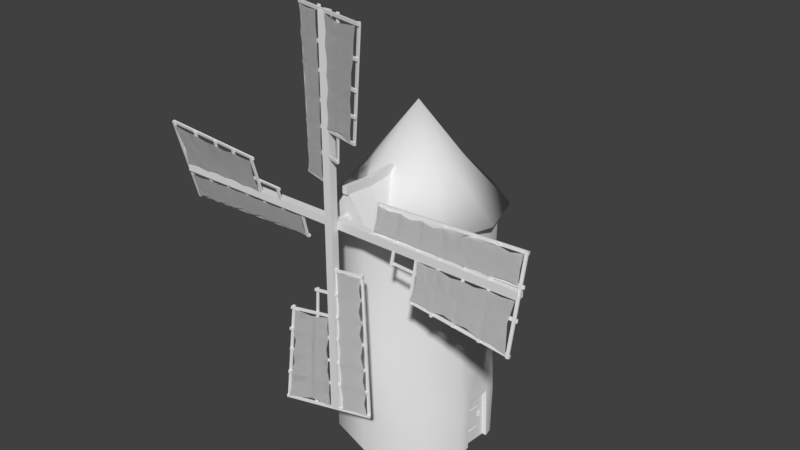 # Source: building-windmill.blend  (saved by Blender 2.79.0; exported with 4.5.12 LTS)
import bpy
from mathutils import Matrix  # noqa: F401  (used for matrix-valued properties, if any)

bpy.ops.wm.read_factory_settings(use_empty=True)
scene = bpy.context.scene
scene.name = 'Scene'

# ---- collections
col_collection_1 = bpy.data.collections.new('Collection 1'); scene.collection.children.link(col_collection_1)

# ---- world
world_world = bpy.data.worlds.new('World'); scene.world = world_world
world_world.color = (0.05088, 0.05088, 0.05088)
world_world.use_sun_shadow = False
world_world.sun_shadow_jitter_overblur = 0.0
world_world.cycles.sampling_method = 'MANUAL'

# ---- meshes
me_building_windmill = bpy.data.meshes.new('building-windmill')
me_building_windmill.from_pydata([(-9.775e-07, -1.302e-07, -3.0), (-0.06819, 9.0, -2.849), (1.763, -1.052e-07, -2.427), (1.724, 9.0, -2.378), (2.819, -3.775e-08, -0.8943), (2.795, 9.0, -0.8327), (2.859, 3.97e-08, 0.917), (1.763, 1.07e-07, 2.427), (1.665, 9.0, 2.335), (5.007e-07, 1.321e-07, 3.0), (0.07362, 9.0, 2.982), (-1.763, 1.07e-07, 2.427), (-1.748, 9.0, 2.3), (-2.853, 4.137e-08, 0.9271), (-2.833, 9.0, 0.8818), (-2.853, -3.967e-08, -0.9271), (-2.779, 9.0, -0.9044), (-1.763, -1.051e-07, -2.427), (-1.669, 9.0, -2.435), (-1.216e-06, 2.0, -3.0), (1.763, 2.0, -2.427), (2.864, 1.965, -0.8931), (2.829, 1.958, 0.9154), (1.763, 2.0, 2.427), (2.623e-07, 2.0, 3.0), (-1.763, 2.0, 2.427), (-2.853, 2.0, 0.9271), (-2.853, 2.0, -0.9271), (-1.763, 2.0, -2.427), (2.89, -2.261e-08, -0.541), (2.836, 2.003, -0.5292), (2.823, 2.22e-08, 0.4811), (2.849, 2.001, 0.5059), (2.774, 9.0, 0.9978), (2.725, -2.276e-08, -0.5385), (2.704, 1.955, -0.4515), (2.655, 2.249e-08, 0.4905), (2.668, 1.957, 0.4702), (2.575, 9.0, 1.871), (0.9837, 9.0, 3.027), (-2.575, 9.0, 1.871), (-3.183, 9.0, -9.327e-07), (0.9837, 9.0, -3.027), (2.575, 9.0, -1.871), (-0.9837, 9.0, 3.027), (-1.061e-06, 12.75, -2.015e-06), (0.9837, 9.225, 3.566), (-0.9837, 9.225, 3.566), (0.9837, 9.225, 2.745), (-0.9837, 9.225, 2.745), (-1.607e-07, 10.73, 3.603), (-6.873e-07, 10.72, 1.389), (-2.575, 9.0, -1.871), (3.183, 9.0, -2.248e-06), (-0.9837, 9.0, -3.027), (-0.09728, 10.59, 3.696), (-0.09728, 10.86, 3.692), (-0.09728, 10.59, 1.341), (-0.09728, 10.86, 1.341), (0.09728, 10.59, 3.696), (0.09728, 10.86, 3.692), (0.09728, 10.59, 1.341), (0.09728, 10.86, 1.341), (1.272, 10.61, 0.9034), (-1.317, 10.74, -0.9609), (-0.5788, 10.57, 1.595), (-1.314, 10.56, 0.9229), (1.585, 10.64, 0.07362), (0.5693, 10.57, 1.537), (1.356, 10.57, -1.032), (-0.5071, 10.54, -1.579), (0.5878, 10.6, -1.528), (-1.75, 10.62, 0.002055), (-0.09728, 10.5, 2.572), (-0.09728, 10.78, 2.562), (0.09728, 10.5, 2.572), (0.09728, 10.78, 2.562), (-4.238e-07, 10.64, 2.546), (-2.729, 4.948, 0.9306), (-2.651, 5.078, -0.8839), (1.665, 4.911, -2.197), (-1.692, 4.897, -2.288), (2.734, 4.977, -0.8002), (1.608, 4.907, 2.206), (2.602, 4.903, 0.8423), (-0.00988, 4.881, 2.794), (0.04113, 4.935, -2.875), (-1.645, 4.957, 2.359), (2.654, 1.478, 0.4662), (2.654, 1.342, 0.4641), (2.69, 1.453, -0.207), (2.689, 1.35, -0.203), (2.691, 1.467, 0.4434), (2.691, 1.354, 0.4415), (2.712, 1.44, -0.1958), (2.712, 1.361, -0.1934), (2.654, 0.5429, 0.468), (2.654, 0.4047, 0.4672), (2.689, 0.5567, -0.2052), (2.688, 0.4552, -0.2042), (2.691, 0.5324, 0.4461), (2.692, 0.4185, 0.446), (2.711, 0.544, -0.1933), (2.712, 0.4653, -0.1939), (2.699, 1.191, -0.1952), (2.703, 1.19, -0.3437), (2.718, 1.178, -0.2083), (2.723, 1.179, -0.3323), (2.695, 0.996, -0.1953), (2.699, 0.9971, -0.3438), (2.714, 1.008, -0.2083), (2.719, 1.008, -0.3324), (2.764, 1.105, -0.287), (2.762, 1.105, -0.2502), (2.766, 1.132, -0.2869), (2.764, 1.132, -0.2501), (2.718, 1.15, -0.2519), (2.719, 1.151, -0.2887), (2.716, 1.088, -0.252), (2.717, 1.088, -0.2888), (2.74, 0.9521, -0.1929), (2.745, 0.9521, -0.3458), (2.745, 1.029, -0.3776), (2.741, 0.9715, -0.2123), (2.744, 0.9715, -0.3265), (2.755, 0.9619, -0.3358), (2.755, 1.029, -0.3635), (2.751, 0.9619, -0.2022), (2.753, 0.9342, -0.269), (2.75, 1.096, -0.2023), (2.75, 1.029, -0.1746), (2.754, 1.096, -0.3359), (2.752, 1.123, -0.2691), (2.741, 1.137, -0.2695), (2.739, 1.105, -0.193), (2.738, 1.029, -0.1612), (2.743, 0.9204, -0.2693), (2.743, 1.105, -0.3459), (2.741, 1.109, -0.2695), (2.739, 1.086, -0.2123), (2.739, 1.029, -0.1887), (2.743, 0.9478, -0.2694), (2.744, 1.029, -0.3502), (2.743, 1.086, -0.3265), (2.734, 0.9617, -0.3365), (2.734, 1.028, -0.3642), (2.729, 0.9617, -0.2029), (2.732, 0.934, -0.2697), (2.728, 1.095, -0.203), (2.728, 1.029, -0.1753), (2.732, 1.095, -0.3366), (2.73, 1.123, -0.2698)], [], [(19, 86, 80, 20), (20, 80, 82, 21), (84, 82, 5, 33), (22, 84, 83, 23), (23, 83, 85, 24), (24, 85, 87, 25), (25, 87, 78, 26), (26, 78, 79, 27), (27, 79, 81, 28), (28, 81, 86, 19), (17, 28, 19, 0), (15, 27, 28, 17), (13, 26, 27, 15), (11, 25, 26, 13), (9, 24, 25, 11), (7, 23, 24, 9), (6, 22, 23, 7), (31, 32, 22, 6), (2, 20, 21, 4), (0, 19, 20, 2), (4, 21, 30, 29), (30, 21, 82), (34, 35, 37, 36), (29, 30, 35, 34), (32, 31, 36, 37), (38, 39, 44, 40, 41, 52, 54, 42, 43, 53), (47, 49, 48, 46), (46, 50, 47), (77, 51, 49), (40, 44, 65, 66), (41, 40, 66, 72), (43, 42, 71, 69), (38, 53, 67, 63), (54, 52, 64, 70), (42, 54, 70, 71), (44, 39, 68, 65), (52, 41, 72, 64), (53, 43, 69, 67), (39, 38, 63, 68), (48, 51, 77), (73, 74, 58, 57), (75, 76, 60, 59), (59, 60, 56, 55), (73, 75, 59, 55), (76, 74, 56, 60), (66, 65, 45), (64, 72, 45), (70, 64, 45), (72, 66, 45), (67, 69, 45), (71, 70, 45), (69, 71, 45), (68, 63, 45), (65, 68, 45), (63, 67, 45), (62, 58, 74, 76), (57, 61, 75, 73), (61, 62, 76, 75), (55, 56, 74, 73), (46, 48, 77, 50), (50, 77, 49, 47), (87, 85, 10, 12), (79, 78, 14, 16), (86, 81, 18, 1), (80, 86, 1, 3), (32, 84, 22), (85, 83, 8, 10), (78, 87, 12, 14), (81, 79, 16, 18), (82, 80, 3, 5), (83, 84, 33, 8), (32, 37, 35, 30), (32, 30, 82, 84), (89, 93, 92, 88), (92, 93, 95, 94), (89, 91, 95, 93), (90, 88, 92, 94), (91, 90, 94, 95), (97, 101, 100, 96), (100, 101, 103, 102), (97, 99, 103, 101), (98, 96, 100, 102), (99, 98, 102, 103), (105, 104, 106, 107), (109, 111, 110, 108), (104, 108, 110, 106), (106, 110, 111, 107), (107, 111, 109, 105), (115, 113, 112, 114), (116, 118, 113, 115), (117, 116, 115, 114), (119, 117, 114, 112), (118, 119, 112, 113), (126, 142, 124, 125), (128, 141, 123, 127), (130, 140, 139, 129), (131, 143, 142, 126), (125, 124, 141, 128), (127, 123, 140, 130), (129, 139, 138, 132), (132, 138, 143, 131), (133, 132, 131, 137), (134, 129, 132, 133), (120, 127, 130, 135), (121, 125, 128, 136), (137, 131, 126, 122), (135, 130, 129, 134), (136, 128, 127, 120), (122, 126, 125, 121), (145, 144, 124, 142), (147, 146, 123, 141), (149, 148, 139, 140), (150, 145, 142, 143), (144, 147, 141, 124), (146, 149, 140, 123), (148, 151, 138, 139), (151, 150, 143, 138), (133, 137, 150, 151), (134, 133, 151, 148), (120, 135, 149, 146), (121, 136, 147, 144), (137, 122, 145, 150), (135, 134, 148, 149), (136, 120, 146, 147), (122, 121, 144, 145)])
me_building_windmill.polygons.foreach_set('use_smooth', [1, 1, 1, 1, 1, 1, 1, 1, 1, 1, 1, 1, 1, 1, 1, 1, 1, 1, 1, 1, 1, 1, 0, 0, 0, 1, 0, 0, 0, 1, 1, 1, 1, 1, 1, 1, 1, 1, 1, 0, 0, 0, 0, 0, 0, 1, 1, 1, 1, 1, 1, 1, 1, 1, 1, 0, 0, 0, 0, 0, 0, 1, 1, 1, 1, 1, 1, 1, 1, 1, 1, 0, 1, 0, 0, 0, 0, 0, 0, 0, 0, 0, 0, 0, 0, 0, 0, 0, 0, 0, 0, 0, 0, 1, 1, 1, 1, 1, 1, 1, 1, 1, 1, 1, 1, 1, 1, 1, 1, 1, 1, 1, 1, 1, 1, 1, 1, 1, 1, 1, 1, 1, 1, 1, 1])
_k = set([(29, 30), (30, 32), (31, 32)])
me_building_windmill.attributes.new('sharp_edge', 'BOOLEAN', 'EDGE').data.foreach_set('value', [ (min(e.vertices), max(e.vertices)) in _k for e in me_building_windmill.edges])
_uv = me_building_windmill.uv_layers.new(name='UVMap')
_uv.uv.foreach_set('vector', [1.536, 0.3403, 1.536, 1.003, 1.151, 1.003, 1.151, 0.3403, 1.151, 0.3403, 1.151, 1.003, 0.7665, 1.003, 0.7665, 0.3403, 0.3819, 1.003, 0.7665, 1.003, 0.7665, 1.896, 0.3819, 1.896, 0.3819, 0.3403, 0.3819, 1.003, -0.002688, 1.003, -0.002688, 0.3403, -0.002688, 0.3403, -0.002688, 1.003, -0.3873, 1.003, -0.3873, 0.3403, -0.3873, 0.3403, -0.3873, 1.003, -0.7718, 1.003, -0.7718, 0.3403, -0.7718, 0.3403, -0.7718, 1.003, -1.156, 1.003, -1.156, 0.3403, -1.156, 0.3403, -1.156, 1.003, -1.573, 1.003, -1.575, 0.3403, 2.429, 0.3403, 2.429, 1.003, 1.92, 1.003, 1.92, 0.3403, 1.92, 0.3403, 1.92, 1.003, 1.536, 1.003, 1.536, 0.3403, 1.92, -0.06846, 1.92, 0.3403, 1.536, 0.3403, 1.536, -0.06846, 2.429, -0.06846, 2.429, 0.3403, 1.92, 0.3403, 1.92, -0.06846, -1.156, -0.06846, -1.156, 0.3403, -1.575, 0.3403, -1.575, -0.06846, -0.7718, -0.06846, -0.7718, 0.3403, -1.156, 0.3403, -1.156, -0.06846, -0.3873, -0.06846, -0.3873, 0.3403, -0.7718, 0.3403, -0.7718, -0.06846, -0.002688, -0.06846, -0.002688, 0.3403, -0.3873, 0.3403, -0.3873, -0.06846, 0.3819, -0.06846, 0.3819, 0.3403, -0.002688, 0.3403, -0.002688, -0.06846, 0.4739, -0.06846, 0.4739, 0.3403, 0.3819, 0.3403, 0.3819, -0.06846, 1.151, -0.06846, 1.151, 0.3403, 0.7665, 0.3403, 0.7665, -0.06846, 1.536, -0.06846, 1.536, 0.3403, 1.151, 0.3403, 1.151, -0.06846, 0.7665, -0.06846, 0.7665, 0.3403, 0.6744, 0.3403, 0.6744, -0.06846, 0.6744, 0.3403, 0.7665, 0.3403, 0.7665, 1.003, 0.2371, 0.8497, 0.2371, 0.1327, 0.5956, 0.1327, 0.5956, 0.8497, 0.8611, 0.6563, 0.5499, 0.6563, 0.5499, 0.6251, 0.8611, 0.6251, 0.3944, 0.6563, 0.08326, 0.6563, 0.08326, 0.6251, 0.3944, 0.6251, -0.2546, 0.1311, 0.00341, -0.05638, 0.3224, -0.05638, 0.5804, 0.1311, 0.6789, 0.4344, 0.5804, 0.7378, 0.3224, 0.9252, 0.00341, 0.9252, -0.2546, 0.7378, -0.3532, 0.4344, 0.7272, 0.9984, 0.2101, 0.9984, 0.2101, -0.187, 0.7272, -0.187, 0.5475, 0.4326, 0.3198, 0.7798, 0.09212, 0.4326, 0.4326, 0.9864, 0.1326, 0.9911, 0.479, 0.5366, 2.111, -0.2656, 2.678, -0.2631, 2.551, 0.421, 2.232, 0.4196, 1.544, -0.2681, 2.111, -0.2656, 1.984, 0.4185, 1.665, 0.4171, -0.7235, -0.2682, -0.1565, -0.2707, -0.2778, 0.4146, -0.5964, 0.416, -1.857, -0.2634, -1.29, -0.2658, -1.412, 0.4195, -1.73, 0.4209, 0.4104, -0.2731, 0.9773, -0.2706, 0.8501, 0.4135, 0.5316, 0.4121, -0.1565, -0.2707, 0.4104, -0.2731, 0.2892, 0.4122, -0.02939, 0.4135, 2.678, -0.2631, 3.245, -0.2606, 3.117, 0.4235, 2.799, 0.4221, 0.9773, -0.2706, 1.544, -0.2681, 1.417, 0.416, 1.098, 0.4146, -1.29, -0.2658, -0.7235, -0.2682, -0.8447, 0.4171, -1.163, 0.4184, -2.424, -0.2609, -1.857, -0.2634, -1.979, 0.4219, -2.297, 0.4233, 0.3893, 0.5357, 0.7368, 0.9892, 0.4369, 0.9854, 0.4417, 0.3738, 0.1893, 0.3738, 0.1893, -0.6415, 0.4417, -0.6415, -0.2428, 0.3738, 0.009584, 0.3738, 0.009584, 1.389, -0.2428, 1.389, 0.009584, 1.642, 0.009584, 1.389, 0.1893, 1.389, 0.1893, 1.642, 0.4417, 0.3738, 0.6215, 0.3738, 0.6215, 1.389, 0.4417, 1.389, 0.009584, 0.3738, 0.1893, 0.3738, 0.1893, 1.389, 0.009584, 1.389, 2.232, 0.4196, 2.551, 0.421, 2.388, 1.298, 1.098, 0.4146, 1.417, 0.416, 1.254, 1.293, 0.5316, 0.4121, 0.8501, 0.4135, 0.687, 1.291, 1.665, 0.4171, 1.984, 0.4185, 1.821, 1.296, -1.163, 0.4184, -0.8447, 0.4171, -1.0, 1.296, -0.02939, 0.4135, 0.2892, 0.4122, 0.1337, 1.291, -0.5964, 0.416, -0.2778, 0.4146, -0.4333, 1.294, -2.297, 0.4233, -1.979, 0.4219, -2.134, 1.301, 2.799, 0.4221, 3.117, 0.4235, 2.954, 1.301, -1.73, 0.4209, -1.412, 0.4195, -1.567, 1.298, 0.009585, -0.6415, 0.1893, -0.6415, 0.1893, 0.3738, 0.009584, 0.3738, 0.4417, -0.6415, 0.6215, -0.6415, 0.6215, 0.3738, 0.4417, 0.3738, -0.2428, -0.6415, 0.009585, -0.6415, 0.009584, 0.3738, -0.2428, 0.3738, 0.4417, 1.389, 0.1893, 1.389, 0.1893, 0.3738, 0.4417, 0.3738, 0.1558, 0.5353, 0.3893, 0.5357, 0.4369, 0.9854, 0.1616, 0.9818, 0.7078, 0.9822, 0.4326, 0.9864, 0.479, 0.5366, 0.7125, 0.5357, -0.7718, 1.003, -0.3873, 1.003, -0.3873, 1.896, -0.7718, 1.896, -1.573, 1.003, -1.156, 1.003, -1.156, 1.896, -1.553, 1.896, 1.536, 1.003, 1.92, 1.003, 1.92, 1.896, 1.536, 1.896, 1.151, 1.003, 1.536, 1.003, 1.536, 1.896, 1.151, 1.896, 0.4739, 0.3403, 0.3819, 1.003, 0.3819, 0.3403, -0.3873, 1.003, -0.002688, 1.003, -0.002689, 1.896, -0.3873, 1.896, -1.156, 1.003, -0.7718, 1.003, -0.7718, 1.896, -1.156, 1.896, 1.92, 1.003, 2.429, 1.003, 2.429, 1.896, 1.92, 1.896, 0.7665, 1.003, 1.151, 1.003, 1.151, 1.896, 0.7665, 1.896, -0.002688, 1.003, 0.3819, 1.003, 0.3819, 1.896, -0.002689, 1.896, 0.3944, 0.6563, 0.3944, 0.6251, 0.5499, 0.6251, 0.5499, 0.6563, 0.4739, 0.3403, 0.6744, 0.3403, 0.7665, 1.003, 0.3819, 1.003, 0.4067, 0.8102, 0.4166, 0.8133, 0.4154, 0.8392, 0.4053, 0.8415, 0.4154, 0.8392, 0.4166, 0.8133, 0.5621, 0.822, 0.5621, 0.8402, 0.412, 0.804, 0.5647, 0.8163, 0.5621, 0.822, 0.4166, 0.8133, 0.5647, 0.8462, 0.4102, 0.8482, 0.4154, 0.8392, 0.5621, 0.8402, 0.5679, 0.8197, 0.5679, 0.8433, 0.5621, 0.8402, 0.5621, 0.822, 0.4053, 0.7661, 0.4153, 0.769, 0.4156, 0.7952, 0.406, 0.7978, 0.4156, 0.7952, 0.4153, 0.769, 0.5623, 0.7778, 0.5624, 0.7959, 0.411, 0.7596, 0.5649, 0.7721, 0.5623, 0.7778, 0.4153, 0.769, 0.5652, 0.8017, 0.4108, 0.8039, 0.4156, 0.7952, 0.5624, 0.7959, 0.5682, 0.7755, 0.5682, 0.7988, 0.5624, 0.7959, 0.5623, 0.7778, 0.5743, 0.851, 0.5741, 0.8851, 0.5689, 0.882, 0.569, 0.8535, 0.5245, 0.851, 0.5297, 0.8535, 0.5299, 0.882, 0.5247, 0.8851, 0.5718, 0.8873, 0.527, 0.8873, 0.5299, 0.882, 0.5689, 0.882, 0.5689, 0.882, 0.5299, 0.882, 0.5297, 0.8535, 0.569, 0.8535, 0.569, 0.8535, 0.5297, 0.8535, 0.5272, 0.8483, 0.5715, 0.8483, 0.5419, 0.9069, 0.5358, 0.9069, 0.5358, 0.8984, 0.542, 0.8984, 0.5454, 0.9179, 0.5312, 0.9172, 0.5358, 0.9069, 0.5419, 0.9069, 0.5536, 0.8985, 0.5535, 0.9069, 0.5419, 0.9069, 0.542, 0.8984, 0.5312, 0.888, 0.5456, 0.8874, 0.542, 0.8984, 0.5358, 0.8984, 0.5245, 0.9068, 0.5245, 0.8984, 0.5358, 0.8984, 0.5358, 0.9069, 0.4452, 0.8521, 0.444, 0.8559, 0.4298, 0.8559, 0.4286, 0.8521, 0.415, 0.8616, 0.4182, 0.864, 0.4133, 0.8774, 0.4093, 0.8772, 0.4135, 0.8932, 0.4169, 0.8911, 0.4277, 0.9002, 0.4262, 0.9039, 0.4588, 0.8616, 0.4556, 0.864, 0.444, 0.8559, 0.4452, 0.8521, 0.4286, 0.8521, 0.4298, 0.8559, 0.4182, 0.864, 0.415, 0.8616, 0.4093, 0.8772, 0.4133, 0.8774, 0.4169, 0.8911, 0.4135, 0.8932, 0.4262, 0.9039, 0.4277, 0.9002, 0.4419, 0.9016, 0.4427, 0.9055, 0.4645, 0.8772, 0.4605, 0.8774, 0.4556, 0.864, 0.4588, 0.8616, 0.4685, 0.877, 0.4645, 0.8772, 0.4588, 0.8616, 0.462, 0.8592, 0.4246, 0.9076, 0.4262, 0.9039, 0.4427, 0.9055, 0.4436, 0.9094, 0.4053, 0.877, 0.4093, 0.8772, 0.4135, 0.8932, 0.4101, 0.8954, 0.4274, 0.8483, 0.4286, 0.8521, 0.415, 0.8616, 0.4118, 0.8592, 0.462, 0.8592, 0.4588, 0.8616, 0.4452, 0.8521, 0.4464, 0.8483, 0.4101, 0.8954, 0.4135, 0.8932, 0.4262, 0.9039, 0.4246, 0.9076, 0.4118, 0.8592, 0.415, 0.8616, 0.4093, 0.8772, 0.4053, 0.877, 0.4464, 0.8483, 0.4452, 0.8521, 0.4286, 0.8521, 0.4274, 0.8483, 0.4907, 0.9048, 0.4776, 0.8947, 0.4809, 0.8924, 0.4921, 0.9011, 0.4726, 0.8789, 0.4776, 0.863, 0.4809, 0.8653, 0.4766, 0.8789, 0.4907, 0.8529, 0.5073, 0.8521, 0.5063, 0.856, 0.4921, 0.8567, 0.5073, 0.9056, 0.4907, 0.9048, 0.4921, 0.9011, 0.5063, 0.9017, 0.4776, 0.8947, 0.4726, 0.8789, 0.4766, 0.8789, 0.4809, 0.8924, 0.4776, 0.863, 0.4907, 0.8529, 0.4921, 0.8567, 0.4809, 0.8653, 0.5073, 0.8521, 0.5213, 0.861, 0.5183, 0.8636, 0.5063, 0.856, 0.5213, 0.8967, 0.5073, 0.9056, 0.5063, 0.9017, 0.5183, 0.8941, 0.5244, 0.8993, 0.5083, 0.9095, 0.5073, 0.9056, 0.5213, 0.8967, 0.5083, 0.8483, 0.5244, 0.8584, 0.5213, 0.861, 0.5073, 0.8521, 0.4743, 0.8607, 0.4894, 0.8492, 0.4907, 0.8529, 0.4776, 0.863, 0.4743, 0.897, 0.4686, 0.8789, 0.4726, 0.8789, 0.4776, 0.8947, 0.5083, 0.9095, 0.4894, 0.9086, 0.4907, 0.9048, 0.5073, 0.9056, 0.4894, 0.8492, 0.5083, 0.8483, 0.5073, 0.8521, 0.4907, 0.8529, 0.4686, 0.8789, 0.4743, 0.8607, 0.4776, 0.863, 0.4726, 0.8789, 0.4894, 0.9086, 0.4743, 0.897, 0.4776, 0.8947, 0.4907, 0.9048])
me_building_windmill.use_remesh_preserve_volume = False
me_building_windmill.use_remesh_preserve_attributes = False
me_building_windmill.use_mirror_vertex_groups = False
me_building_windmill.update()
me_building_windmill_propeller = bpy.data.meshes.new('building-windmill-propeller')
me_building_windmill_propeller.from_pydata([(-0.09169, -0.09169, 0.3714), (-0.09169, 0.09169, 0.3714), (-0.09169, -0.09169, -0.01233), (-0.09169, 0.09169, -0.01233), (0.09169, -0.09169, 0.3714), (0.09169, 0.09169, 0.3714), (0.09169, -0.09169, -0.01233), (0.09169, 0.09169, -0.01233), (7.0, -0.1459, 0.3418), (7.0, 0.1459, 0.3418), (7.0, -0.1459, 0.6335), (7.0, 0.1459, 0.6335), (-7.0, -0.1459, 0.3418), (-7.0, 0.1459, 0.3418), (-7.0, -0.1459, 0.6335), (-7.0, 0.1459, 0.6335), (7.103, -1.858, 0.9935), (3.282, -1.49, 0.8983), (3.282, -1.394, 0.8727), (7.103, -1.748, 0.9641), (7.103, -1.844, 1.045), (3.282, -1.477, 0.9466), (3.282, -1.381, 0.921), (7.103, -1.734, 1.015), (7.114, -0.8005, 0.7102), (2.376, -0.5729, 0.6526), (2.376, -0.4902, 0.6305), (7.114, -0.6907, 0.6807), (7.114, -0.7868, 0.7612), (2.376, -0.56, 0.7009), (2.376, -0.4772, 0.6788), (7.114, -0.677, 0.7318), (7.112, 0.1889, 0.4451), (1.487, 0.1272, 0.4651), (1.487, 0.2133, 0.442), (7.112, 0.2987, 0.4156), (7.112, 0.2025, 0.4961), (1.487, 0.1401, 0.5133), (1.487, 0.2263, 0.4903), (7.112, 0.3124, 0.4667), (7.041, 1.161, 0.1846), (1.487, 0.9991, 0.2314), (1.487, 1.086, 0.2081), (7.041, 1.271, 0.1551), (7.041, 1.175, 0.2356), (1.487, 1.011, 0.2799), (1.487, 1.098, 0.2566), (7.041, 1.285, 0.2062), (7.041, 1.285, 0.2062), (7.103, -1.844, 1.045), (6.998, -1.844, 1.045), (6.935, 1.285, 0.2062), (7.041, 1.298, 0.2573), (7.103, -1.831, 1.096), (6.998, -1.831, 1.096), (6.935, 1.298, 0.2573), (6.07, 1.216, 0.2247), (6.056, -1.747, 1.019), (5.952, -1.738, 1.016), (5.966, 1.208, 0.2268), (6.071, 1.23, 0.2747), (6.056, -1.734, 1.069), (5.952, -1.725, 1.066), (5.966, 1.222, 0.2768), (5.193, 1.171, 0.2371), (5.091, -1.64, 0.9901), (4.992, -1.631, 0.9877), (5.093, 1.163, 0.2391), (5.193, 1.184, 0.2863), (5.091, -1.627, 1.039), (4.991, -1.618, 1.037), (5.093, 1.176, 0.2883), (4.191, 1.106, 0.2546), (4.264, -1.611, 0.9824), (4.166, -1.602, 0.98), (4.093, 1.099, 0.2564), (4.191, 1.119, 0.3032), (4.264, -1.598, 1.031), (4.166, -1.589, 1.029), (4.093, 1.112, 0.305), (3.351, 1.052, 0.2689), (3.411, -1.517, 0.9574), (3.313, -1.512, 0.9561), (3.253, 1.044, 0.2712), (3.351, 1.065, 0.3173), (3.411, -1.504, 1.006), (3.313, -1.499, 1.004), (3.253, 1.057, 0.3195), (2.502, 1.031, 0.2748), (2.487, -0.6032, 0.7125), (2.387, -0.6032, 0.7125), (2.402, 1.031, 0.2748), (2.502, 1.044, 0.323), (2.487, -0.5903, 0.7608), (2.387, -0.5903, 0.7608), (2.402, 1.044, 0.3231), (1.611, 1.1, 0.2563), (1.588, 0.1491, 0.5109), (1.488, 0.1509, 0.5105), (1.511, 1.108, 0.2541), (1.611, 1.112, 0.3047), (1.588, 0.162, 0.5592), (1.488, 0.1638, 0.5588), (1.511, 1.12, 0.3025), (6.994, -1.716, 1.095), (6.847, -0.8449, 0.8434), (6.955, -0.1443, 0.6738), (3.372, -1.356, 0.9944), (3.486, -0.7328, 0.8104), (3.382, -0.1216, 0.6637), (6.463, -0.1909, 0.672), (5.983, -0.1429, 0.6719), (5.535, -0.2262, 0.6804), (5.096, -0.1759, 0.6795), (4.665, -0.2333, 0.6815), (4.223, -0.1332, 0.6673), (3.81, -0.174, 0.6651), (3.889, -0.7478, 0.8146), (4.221, -0.7605, 0.8182), (4.696, -0.7777, 0.8231), (5.093, -0.79, 0.8268), (5.514, -0.8023, 0.8305), (5.976, -0.8154, 0.8345), (6.392, -0.8341, 0.84), (3.801, -1.345, 0.9787), (4.224, -1.426, 1.014), (4.658, -1.37, 0.9861), (5.096, -1.465, 1.025), (5.532, -1.461, 1.011), (5.994, -1.591, 1.06), (6.482, -1.611, 1.053), (6.953, 0.3134, 0.5511), (6.931, 1.216, 0.3091), (1.581, 0.2359, 0.5678), (1.581, 1.053, 0.3489), (6.908, 0.7636, 0.4305), (1.612, 0.5967, 0.4711), (6.474, 1.118, 0.3348), (6.043, 1.189, 0.3151), (5.519, 1.076, 0.3446), (5.137, 1.135, 0.3283), (4.637, 1.021, 0.3584), (4.149, 1.095, 0.3382), (3.754, 0.9936, 0.365), (3.288, 1.075, 0.3431), (2.881, 0.9798, 0.3685), (2.466, 1.054, 0.3485), (2.023, 1.008, 0.3609), (2.021, 0.27, 0.5587), (2.458, 0.2539, 0.563), (2.895, 0.2809, 0.5557), (3.329, 0.2524, 0.5635), (3.767, 0.2731, 0.5581), (4.203, 0.2428, 0.5665), (4.64, 0.2747, 0.5583), (5.076, 0.2503, 0.5653), (5.52, 0.2921, 0.5546), (5.98, 0.2736, 0.5602), (6.457, 0.3251, 0.5472), (6.431, 0.7363, 0.437), (5.961, 0.7086, 0.4437), (5.506, 0.6846, 0.4495), (5.066, 0.6644, 0.4544), (4.633, 0.6484, 0.4582), (4.199, 0.638, 0.4606), (3.762, 0.636, 0.4609), (3.327, 0.6384, 0.4601), (2.899, 0.635, 0.4609), (2.471, 0.62, 0.4649), (2.041, 0.601, 0.47), (6.994, -1.716, 1.095), (6.847, -0.8449, 0.8434), (6.955, -0.1443, 0.6738), (3.372, -1.356, 0.9944), (3.486, -0.7328, 0.8104), (3.382, -0.1216, 0.6637), (6.463, -0.1909, 0.672), (5.983, -0.1429, 0.6719), (5.535, -0.2262, 0.6804), (5.096, -0.1759, 0.6795), (4.665, -0.2333, 0.6815), (4.223, -0.1332, 0.6673), (3.81, -0.174, 0.6651), (3.889, -0.7478, 0.8146), (4.221, -0.7605, 0.8182), (4.696, -0.7777, 0.8231), (5.093, -0.79, 0.8268), (5.514, -0.8023, 0.8305), (5.976, -0.8154, 0.8345), (6.392, -0.8341, 0.84), (3.801, -1.345, 0.9787), (4.224, -1.426, 1.014), (4.658, -1.37, 0.9861), (5.096, -1.465, 1.025), (5.532, -1.461, 1.011), (5.994, -1.591, 1.06), (6.482, -1.611, 1.053), (6.953, 0.3134, 0.5511), (6.931, 1.216, 0.3091), (1.581, 0.2359, 0.5678), (1.581, 1.053, 0.3489), (6.908, 0.7636, 0.4305), (1.612, 0.5967, 0.4711), (6.474, 1.118, 0.3348), (6.043, 1.189, 0.3151), (5.519, 1.076, 0.3446), (5.137, 1.135, 0.3283), (4.637, 1.021, 0.3584), (4.149, 1.095, 0.3382), (3.754, 0.9936, 0.365), (3.288, 1.075, 0.3431), (2.881, 0.9798, 0.3685), (2.466, 1.054, 0.3485), (2.023, 1.008, 0.3609), (2.021, 0.27, 0.5587), (2.458, 0.2539, 0.563), (2.895, 0.2809, 0.5557), (3.329, 0.2524, 0.5635), (3.767, 0.2731, 0.5581), (4.203, 0.2428, 0.5665), (4.64, 0.2747, 0.5583), (5.076, 0.2503, 0.5653), (5.52, 0.2921, 0.5546), (5.98, 0.2736, 0.5602), (6.457, 0.3251, 0.5472), (6.431, 0.7363, 0.437), (5.961, 0.7086, 0.4437), (5.506, 0.6846, 0.4495), (5.066, 0.6644, 0.4544), (4.633, 0.6484, 0.4582), (4.199, 0.638, 0.4606), (3.762, 0.636, 0.4609), (3.327, 0.6384, 0.4601), (2.899, 0.635, 0.4609), (2.471, 0.62, 0.4649), (2.041, 0.601, 0.47), (-7.103, 1.858, 0.9935), (-3.282, 1.49, 0.8983), (-3.282, 1.394, 0.8727), (-7.103, 1.748, 0.9641), (-7.103, 1.844, 1.045), (-3.282, 1.477, 0.9466), (-3.282, 1.381, 0.921), (-7.103, 1.734, 1.015), (-7.114, 0.8005, 0.7102), (-2.376, 0.5729, 0.6526), (-2.376, 0.4902, 0.6305), (-7.114, 0.6907, 0.6807), (-7.114, 0.7868, 0.7612), (-2.376, 0.56, 0.7009), (-2.376, 0.4772, 0.6788), (-7.114, 0.677, 0.7318), (-7.112, -0.1889, 0.4451), (-1.487, -0.1272, 0.4651), (-1.487, -0.2133, 0.442), (-7.112, -0.2987, 0.4156), (-7.112, -0.2025, 0.4961), (-1.487, -0.1401, 0.5133), (-1.487, -0.2263, 0.4903), (-7.112, -0.3124, 0.4667), (-7.041, -1.161, 0.1846), (-1.487, -0.9991, 0.2314), (-1.487, -1.086, 0.2081), (-7.041, -1.271, 0.1551), (-7.041, -1.175, 0.2356), (-1.487, -1.011, 0.2799), (-1.487, -1.098, 0.2566), (-7.041, -1.285, 0.2062), (-7.041, -1.285, 0.2062), (-7.103, 1.844, 1.045), (-6.998, 1.844, 1.045), (-6.935, -1.285, 0.2062), (-7.041, -1.298, 0.2573), (-7.103, 1.831, 1.096), (-6.998, 1.831, 1.096), (-6.935, -1.298, 0.2573), (-6.07, -1.216, 0.2247), (-6.056, 1.747, 1.019), (-5.952, 1.738, 1.016), (-5.966, -1.208, 0.2268), (-6.071, -1.23, 0.2747), (-6.056, 1.734, 1.069), (-5.952, 1.725, 1.066), (-5.966, -1.222, 0.2768), (-5.193, -1.171, 0.2371), (-5.091, 1.64, 0.9901), (-4.992, 1.631, 0.9877), (-5.093, -1.163, 0.2391), (-5.193, -1.184, 0.2863), (-5.091, 1.627, 1.039), (-4.991, 1.618, 1.037), (-5.093, -1.176, 0.2883), (-4.191, -1.106, 0.2546), (-4.264, 1.611, 0.9824), (-4.166, 1.602, 0.98), (-4.093, -1.099, 0.2564), (-4.191, -1.119, 0.3032), (-4.264, 1.598, 1.031), (-4.166, 1.589, 1.029), (-4.093, -1.112, 0.305), (-3.351, -1.052, 0.2689), (-3.411, 1.517, 0.9574), (-3.313, 1.512, 0.9561), (-3.253, -1.044, 0.2712), (-3.351, -1.065, 0.3173), (-3.411, 1.504, 1.006), (-3.313, 1.499, 1.004), (-3.253, -1.057, 0.3195), (-2.502, -1.031, 0.2748), (-2.487, 0.6032, 0.7125), (-2.387, 0.6032, 0.7125), (-2.402, -1.031, 0.2748), (-2.502, -1.044, 0.3231), (-2.487, 0.5903, 0.7608), (-2.387, 0.5903, 0.7608), (-2.402, -1.044, 0.3231), (-1.611, -1.1, 0.2563), (-1.588, -0.1491, 0.5109), (-1.488, -0.1509, 0.5105), (-1.511, -1.108, 0.2541), (-1.611, -1.112, 0.3047), (-1.588, -0.162, 0.5592), (-1.488, -0.1638, 0.5588), (-1.511, -1.12, 0.3025), (-6.994, 1.716, 1.095), (-6.847, 0.8449, 0.8434), (-6.955, 0.1443, 0.6738), (-3.372, 1.356, 0.9944), (-3.486, 0.7328, 0.8104), (-3.382, 0.1216, 0.6637), (-6.463, 0.1909, 0.672), (-5.983, 0.1429, 0.6719), (-5.535, 0.2262, 0.6804), (-5.096, 0.1759, 0.6795), (-4.665, 0.2333, 0.6815), (-4.223, 0.1332, 0.6673), (-3.81, 0.174, 0.6651), (-3.889, 0.7478, 0.8146), (-4.221, 0.7605, 0.8182), (-4.696, 0.7777, 0.8231), (-5.093, 0.79, 0.8268), (-5.514, 0.8023, 0.8305), (-5.976, 0.8154, 0.8345), (-6.392, 0.8341, 0.84), (-3.801, 1.345, 0.9787), (-4.224, 1.426, 1.014), (-4.658, 1.37, 0.9861), (-5.096, 1.465, 1.025), (-5.532, 1.461, 1.011), (-5.994, 1.591, 1.06), (-6.482, 1.611, 1.053), (-6.953, -0.3134, 0.5511), (-6.931, -1.216, 0.3091), (-1.581, -0.2359, 0.5678), (-1.581, -1.053, 0.3489), (-6.908, -0.7636, 0.4305), (-1.612, -0.5967, 0.4711), (-6.474, -1.118, 0.3348), (-6.043, -1.189, 0.3151), (-5.519, -1.076, 0.3446), (-5.137, -1.135, 0.3283), (-4.637, -1.021, 0.3584), (-4.149, -1.095, 0.3382), (-3.754, -0.9936, 0.365), (-3.288, -1.075, 0.3431), (-2.881, -0.9798, 0.3685), (-2.466, -1.054, 0.3485), (-2.023, -1.008, 0.3609), (-2.021, -0.27, 0.5587), (-2.458, -0.2539, 0.563), (-2.895, -0.2809, 0.5557), (-3.329, -0.2524, 0.5635), (-3.767, -0.2731, 0.5581), (-4.203, -0.2428, 0.5665), (-4.64, -0.2747, 0.5583), (-5.076, -0.2503, 0.5653), (-5.52, -0.2921, 0.5546), (-5.98, -0.2736, 0.5602), (-6.457, -0.3251, 0.5472), (-6.431, -0.7363, 0.437), (-5.961, -0.7086, 0.4437), (-5.506, -0.6846, 0.4495), (-5.066, -0.6644, 0.4544), (-4.633, -0.6484, 0.4582), (-4.199, -0.638, 0.4606), (-3.762, -0.636, 0.4609), (-3.327, -0.6384, 0.4601), (-2.899, -0.635, 0.4609), (-2.471, -0.62, 0.4649), (-2.041, -0.601, 0.47), (-6.994, 1.716, 1.095), (-6.847, 0.8449, 0.8434), (-6.955, 0.1443, 0.6738), (-3.372, 1.356, 0.9944), (-3.486, 0.7328, 0.8104), (-3.382, 0.1216, 0.6637), (-6.463, 0.1909, 0.672), (-5.983, 0.1429, 0.6719), (-5.535, 0.2262, 0.6804), (-5.096, 0.1759, 0.6795), (-4.665, 0.2333, 0.6815), (-4.223, 0.1332, 0.6673), (-3.81, 0.174, 0.6651), (-3.889, 0.7478, 0.8146), (-4.221, 0.7605, 0.8182), (-4.696, 0.7777, 0.8231), (-5.093, 0.79, 0.8268), (-5.514, 0.8023, 0.8305), (-5.976, 0.8154, 0.8345), (-6.392, 0.8341, 0.84), (-3.801, 1.345, 0.9787), (-4.224, 1.426, 1.014), (-4.658, 1.37, 0.9861), (-5.096, 1.465, 1.025), (-5.532, 1.461, 1.011), (-5.994, 1.591, 1.06), (-6.482, 1.611, 1.053), (-6.953, -0.3134, 0.5511), (-6.931, -1.216, 0.3091), (-1.581, -0.2359, 0.5678), (-1.581, -1.053, 0.3489), (-6.908, -0.7636, 0.4305), (-1.612, -0.5967, 0.4711), (-6.474, -1.118, 0.3348), (-6.043, -1.189, 0.3151), (-5.519, -1.076, 0.3446), (-5.137, -1.135, 0.3283), (-4.637, -1.021, 0.3584), (-4.149, -1.095, 0.3382), (-3.754, -0.9936, 0.365), (-3.288, -1.075, 0.3431), (-2.881, -0.9798, 0.3685), (-2.466, -1.054, 0.3485), (-2.023, -1.008, 0.3609), (-2.021, -0.27, 0.5587), (-2.458, -0.2539, 0.563), (-2.895, -0.2809, 0.5557), (-3.329, -0.2524, 0.5635), (-3.767, -0.2731, 0.5581), (-4.203, -0.2428, 0.5665), (-4.64, -0.2747, 0.5583), (-5.076, -0.2503, 0.5653), (-5.52, -0.2921, 0.5546), (-5.98, -0.2736, 0.5602), (-6.457, -0.3251, 0.5472), (-6.431, -0.7363, 0.437), (-5.961, -0.7086, 0.4437), (-5.506, -0.6846, 0.4495), (-5.066, -0.6644, 0.4544), (-4.633, -0.6484, 0.4582), (-4.199, -0.638, 0.4606), (-3.762, -0.636, 0.4609), (-3.327, -0.6384, 0.4601), (-2.899, -0.635, 0.4609), (-2.471, -0.62, 0.4649), (-2.041, -0.601, 0.47)], [], [(0, 1, 3, 2), (6, 7, 5, 4), (2, 6, 4, 0), (7, 3, 1, 5), (11, 10, 8, 9), (15, 13, 12, 14), (11, 15, 14, 10), (8, 12, 13, 9), (9, 13, 15, 11), (10, 14, 12, 8), (18, 19, 16, 17), (22, 21, 20, 23), (16, 20, 21, 17), (17, 21, 22, 18), (18, 22, 23, 19), (19, 23, 20, 16), (26, 27, 24, 25), (30, 29, 28, 31), (24, 28, 29, 25), (25, 29, 30, 26), (26, 30, 31, 27), (27, 31, 28, 24), (34, 35, 32, 33), (38, 37, 36, 39), (32, 36, 37, 33), (33, 37, 38, 34), (34, 38, 39, 35), (35, 39, 36, 32), (42, 43, 40, 41), (46, 45, 44, 47), (40, 44, 45, 41), (41, 45, 46, 42), (42, 46, 47, 43), (43, 47, 44, 40), (50, 51, 48, 49), (54, 53, 52, 55), (48, 52, 53, 49), (49, 53, 54, 50), (50, 54, 55, 51), (51, 55, 52, 48), (58, 59, 56, 57), (62, 61, 60, 63), (56, 60, 61, 57), (57, 61, 62, 58), (58, 62, 63, 59), (59, 63, 60, 56), (66, 67, 64, 65), (70, 69, 68, 71), (64, 68, 69, 65), (65, 69, 70, 66), (66, 70, 71, 67), (67, 71, 68, 64), (74, 75, 72, 73), (78, 77, 76, 79), (72, 76, 77, 73), (73, 77, 78, 74), (74, 78, 79, 75), (75, 79, 76, 72), (82, 83, 80, 81), (86, 85, 84, 87), (80, 84, 85, 81), (81, 85, 86, 82), (82, 86, 87, 83), (83, 87, 84, 80), (90, 91, 88, 89), (94, 93, 92, 95), (88, 92, 93, 89), (89, 93, 94, 90), (90, 94, 95, 91), (91, 95, 92, 88), (98, 99, 96, 97), (102, 101, 100, 103), (96, 100, 101, 97), (97, 101, 102, 98), (98, 102, 103, 99), (99, 103, 100, 96), (117, 116, 109, 108), (124, 117, 108, 107), (104, 105, 123, 130), (130, 123, 122, 129), (129, 122, 121, 128), (128, 121, 120, 127), (127, 120, 119, 126), (126, 119, 118, 125), (125, 118, 117, 124), (105, 106, 110, 123), (123, 110, 111, 122), (122, 111, 112, 121), (121, 112, 113, 120), (120, 113, 114, 119), (119, 114, 115, 118), (118, 115, 116, 117), (169, 147, 134, 136), (148, 169, 136, 133), (131, 135, 159, 158), (158, 159, 160, 157), (157, 160, 161, 156), (156, 161, 162, 155), (155, 162, 163, 154), (154, 163, 164, 153), (153, 164, 165, 152), (152, 165, 166, 151), (151, 166, 167, 150), (150, 167, 168, 149), (149, 168, 169, 148), (135, 132, 137, 159), (159, 137, 138, 160), (160, 138, 139, 161), (161, 139, 140, 162), (162, 140, 141, 163), (163, 141, 142, 164), (164, 142, 143, 165), (165, 143, 144, 166), (166, 144, 145, 167), (167, 145, 146, 168), (168, 146, 147, 169), (183, 174, 175, 182), (190, 173, 174, 183), (170, 196, 189, 171), (196, 195, 188, 189), (195, 194, 187, 188), (194, 193, 186, 187), (193, 192, 185, 186), (192, 191, 184, 185), (191, 190, 183, 184), (171, 189, 176, 172), (189, 188, 177, 176), (188, 187, 178, 177), (187, 186, 179, 178), (186, 185, 180, 179), (185, 184, 181, 180), (184, 183, 182, 181), (235, 202, 200, 213), (214, 199, 202, 235), (197, 224, 225, 201), (224, 223, 226, 225), (223, 222, 227, 226), (222, 221, 228, 227), (221, 220, 229, 228), (220, 219, 230, 229), (219, 218, 231, 230), (218, 217, 232, 231), (217, 216, 233, 232), (216, 215, 234, 233), (215, 214, 235, 234), (201, 225, 203, 198), (225, 226, 204, 203), (226, 227, 205, 204), (227, 228, 206, 205), (228, 229, 207, 206), (229, 230, 208, 207), (230, 231, 209, 208), (231, 232, 210, 209), (232, 233, 211, 210), (233, 234, 212, 211), (234, 235, 213, 212), (238, 239, 236, 237), (242, 241, 240, 243), (236, 240, 241, 237), (237, 241, 242, 238), (238, 242, 243, 239), (239, 243, 240, 236), (246, 247, 244, 245), (250, 249, 248, 251), (244, 248, 249, 245), (245, 249, 250, 246), (246, 250, 251, 247), (247, 251, 248, 244), (254, 255, 252, 253), (258, 257, 256, 259), (252, 256, 257, 253), (253, 257, 258, 254), (254, 258, 259, 255), (255, 259, 256, 252), (262, 263, 260, 261), (266, 265, 264, 267), (260, 264, 265, 261), (261, 265, 266, 262), (262, 266, 267, 263), (263, 267, 264, 260), (270, 271, 268, 269), (274, 273, 272, 275), (268, 272, 273, 269), (269, 273, 274, 270), (270, 274, 275, 271), (271, 275, 272, 268), (278, 279, 276, 277), (282, 281, 280, 283), (276, 280, 281, 277), (277, 281, 282, 278), (278, 282, 283, 279), (279, 283, 280, 276), (286, 287, 284, 285), (290, 289, 288, 291), (284, 288, 289, 285), (285, 289, 290, 286), (286, 290, 291, 287), (287, 291, 288, 284), (294, 295, 292, 293), (298, 297, 296, 299), (292, 296, 297, 293), (293, 297, 298, 294), (294, 298, 299, 295), (295, 299, 296, 292), (302, 303, 300, 301), (306, 305, 304, 307), (300, 304, 305, 301), (301, 305, 306, 302), (302, 306, 307, 303), (303, 307, 304, 300), (310, 311, 308, 309), (314, 313, 312, 315), (308, 312, 313, 309), (309, 313, 314, 310), (310, 314, 315, 311), (311, 315, 312, 308), (318, 319, 316, 317), (322, 321, 320, 323), (316, 320, 321, 317), (317, 321, 322, 318), (318, 322, 323, 319), (319, 323, 320, 316), (337, 336, 329, 328), (344, 337, 328, 327), (324, 325, 343, 350), (350, 343, 342, 349), (349, 342, 341, 348), (348, 341, 340, 347), (347, 340, 339, 346), (346, 339, 338, 345), (345, 338, 337, 344), (325, 326, 330, 343), (343, 330, 331, 342), (342, 331, 332, 341), (341, 332, 333, 340), (340, 333, 334, 339), (339, 334, 335, 338), (338, 335, 336, 337), (389, 367, 354, 356), (368, 389, 356, 353), (351, 355, 379, 378), (378, 379, 380, 377), (377, 380, 381, 376), (376, 381, 382, 375), (375, 382, 383, 374), (374, 383, 384, 373), (373, 384, 385, 372), (372, 385, 386, 371), (371, 386, 387, 370), (370, 387, 388, 369), (369, 388, 389, 368), (355, 352, 357, 379), (379, 357, 358, 380), (380, 358, 359, 381), (381, 359, 360, 382), (382, 360, 361, 383), (383, 361, 362, 384), (384, 362, 363, 385), (385, 363, 364, 386), (386, 364, 365, 387), (387, 365, 366, 388), (388, 366, 367, 389), (403, 394, 395, 402), (410, 393, 394, 403), (390, 416, 409, 391), (416, 415, 408, 409), (415, 414, 407, 408), (414, 413, 406, 407), (413, 412, 405, 406), (412, 411, 404, 405), (411, 410, 403, 404), (391, 409, 396, 392), (409, 408, 397, 396), (408, 407, 398, 397), (407, 406, 399, 398), (406, 405, 400, 399), (405, 404, 401, 400), (404, 403, 402, 401), (455, 422, 420, 433), (434, 419, 422, 455), (417, 444, 445, 421), (444, 443, 446, 445), (443, 442, 447, 446), (442, 441, 448, 447), (441, 440, 449, 448), (440, 439, 450, 449), (439, 438, 451, 450), (438, 437, 452, 451), (437, 436, 453, 452), (436, 435, 454, 453), (435, 434, 455, 454), (421, 445, 423, 418), (445, 446, 424, 423), (446, 447, 425, 424), (447, 448, 426, 425), (448, 449, 427, 426), (449, 450, 428, 427), (450, 451, 429, 428), (451, 452, 430, 429), (452, 453, 431, 430), (453, 454, 432, 431), (454, 455, 433, 432)])
_uv = me_building_windmill_propeller.uv_layers.new(name='UVMap')
_uv.uv.foreach_set('vector', [0.4454, 0.6953, 0.1954, 0.6953, 0.1954, 0.3047, 0.4454, 0.3047, -0.3045, 0.3047, -0.05456, 0.3047, -0.05456, 0.6953, -0.3045, 0.6953, 0.4454, 0.3047, 0.6953, 0.3047, 0.6953, 0.6953, 0.4454, 0.6953, -0.05456, 0.3047, 0.1954, 0.3047, 0.1954, 0.6953, -0.05456, 0.6953, 1.058, 2.244, 0.9636, 2.244, 0.9636, 2.15, 1.058, 2.15, 1.058, 2.244, 1.058, 2.338, 0.9636, 2.338, 0.9636, 2.244, 0.7753, -2.172, 0.7753, 2.338, 0.6813, 2.338, 0.6813, -2.172, 0.9633, -2.172, 0.9633, 2.338, 0.8693, 2.338, 0.8693, -2.172, 0.8693, -2.172, 0.8693, 2.338, 0.7753, 2.338, 0.7753, -2.172, 0.6813, -2.172, 0.6813, 2.338, 0.5873, 2.338, 0.5873, -2.172, 0.598, 0.7301, 0.598, -0.3073, 0.57, -0.3073, 0.57, 0.7301, 0.598, 0.7301, 0.57, 0.7301, 0.57, -0.3073, 0.598, -0.3073, 0.4473, 0.8142, 0.4333, 0.8142, 0.4333, 1.852, 0.4473, 1.852, 0.57, 0.5838, 0.57, 0.5698, 0.598, 0.5698, 0.598, 0.5838, 0.4473, 0.7301, 0.4333, 0.7301, 0.4333, -0.3073, 0.4473, -0.3073, 0.598, 0.5838, 0.598, 0.5698, 0.57, 0.5698, 0.57, 0.5838, 0.2896, 0.4217, 0.2896, -0.868, 0.2616, -0.868, 0.2616, 0.4217, 0.2896, 0.4217, 0.2616, 0.4217, 0.2616, -0.868, 0.2896, -0.868, 0.4473, 0.8142, 0.4333, 0.8142, 0.4333, 2.104, 0.4473, 2.104, 0.2616, 0.5838, 0.2616, 0.5698, 0.2896, 0.5698, 0.2896, 0.5838, 0.4473, 0.4217, 0.4333, 0.4217, 0.4333, -0.868, 0.4473, -0.868, 0.2896, 0.5838, 0.2896, 0.5698, 0.2616, 0.5698, 0.2616, 0.5838, 0.542, 0.674, 0.542, -0.868, 0.5139, -0.868, 0.5139, 0.674, 0.542, 0.674, 0.5139, 0.674, 0.5139, -0.868, 0.542, -0.868, 0.4473, 0.8142, 0.4333, 0.8142, 0.4333, 2.356, 0.4473, 2.356, 0.5139, 0.5838, 0.5139, 0.5698, 0.542, 0.5698, 0.542, 0.5838, 0.4473, 0.674, 0.4333, 0.674, 0.4333, -0.868, 0.4473, -0.868, 0.542, 0.5838, 0.542, 0.5698, 0.5139, 0.5698, 0.5139, 0.5838, 0.2336, 0.674, 0.2336, -0.868, 0.2055, -0.868, 0.2055, 0.674, 0.2336, 0.674, 0.2055, 0.674, 0.2055, -0.868, 0.2336, -0.868, 0.4473, 0.8142, 0.4333, 0.8142, 0.4333, 2.356, 0.4473, 2.356, 0.2055, 0.5838, 0.2055, 0.5698, 0.2336, 0.5698, 0.2336, 0.5838, 0.4473, 0.674, 0.4333, 0.674, 0.4333, -0.868, 0.4473, -0.868, 0.2336, 0.5838, 0.2336, 0.5698, 0.2055, 0.5698, 0.2055, 0.5838, 1.033, 0.8562, 1.033, 0.0712, 1.005, 0.0712, 1.005, 0.8562, 1.033, 0.8562, 1.005, 0.8562, 1.005, 0.0712, 1.033, 0.0712, -0.152, 0.1703, -0.166, 0.1703, -0.166, 0.9553, -0.152, 0.9553, 0.4333, 0.8142, 0.4193, 0.8142, 0.4193, 0.8422, 0.4333, 0.8422, 0.7602, 0.8562, 0.7462, 0.8562, 0.7462, 0.0712, 0.7602, 0.0712, 0.4333, 0.8422, 0.4193, 0.8422, 0.4193, 0.8142, 0.4333, 0.8142, 0.7242, 0.8562, 0.7242, 0.0712, 0.6962, 0.0712, 0.6962, 0.8562, 0.7242, 0.8562, 0.6962, 0.8562, 0.6962, 0.0712, 0.7242, 0.0712, -0.152, 0.1703, -0.166, 0.1703, -0.166, 0.9553, -0.152, 0.9553, 0.4333, 0.5058, 0.4193, 0.5058, 0.4193, 0.5338, 0.4333, 0.5338, 0.7602, 0.8562, 0.7462, 0.8562, 0.7462, 0.0712, 0.7602, 0.0712, 0.4333, 0.5338, 0.4193, 0.5338, 0.4193, 0.5058, 0.4333, 0.5058, 0.9765, 0.8562, 0.9765, 0.0712, 0.9485, 0.0712, 0.9485, 0.8562, 0.9765, 0.8562, 0.9485, 0.8562, 0.9485, 0.0712, 0.9765, 0.0712, -0.152, 0.1703, -0.166, 0.1703, -0.166, 0.9553, -0.152, 0.9553, 0.4333, 0.7581, 0.4193, 0.7581, 0.4193, 0.7861, 0.4333, 0.7861, 0.7602, 0.8562, 0.7462, 0.8562, 0.7462, 0.0712, 0.7602, 0.0712, 0.4333, 0.7861, 0.4193, 0.7861, 0.4193, 0.7581, 0.4333, 0.7581, 0.6681, 0.8562, 0.6681, 0.0712, 0.6401, 0.0712, 0.6401, 0.8562, 0.6681, 0.8562, 0.6401, 0.8562, 0.6401, 0.0712, 0.6681, 0.0712, -0.152, 0.1703, -0.166, 0.1703, -0.166, 0.9553, -0.152, 0.9553, 0.4333, 0.4497, 0.4193, 0.4497, 0.4193, 0.4777, 0.4333, 0.4777, 0.7602, 0.8562, 0.7462, 0.8562, 0.7462, 0.0712, 0.7602, 0.0712, 0.4333, 0.4777, 0.4193, 0.4777, 0.4193, 0.4497, 0.4333, 0.4497, 0.9204, 0.8562, 0.9204, 0.0712, 0.8924, 0.0712, 0.8924, 0.8562, 0.9204, 0.8562, 0.8924, 0.8562, 0.8924, 0.0712, 0.9204, 0.0712, -0.152, 0.1703, -0.166, 0.1703, -0.166, 0.9553, -0.152, 0.9553, 0.4333, 0.702, 0.4193, 0.702, 0.4193, 0.7301, 0.4333, 0.7301, 0.7602, 0.8562, 0.7462, 0.8562, 0.7462, 0.0712, 0.7602, 0.0712, 0.4333, 0.7301, 0.4193, 0.7301, 0.4193, 0.702, 0.4333, 0.702, 0.612, 1.165, 0.612, 0.6319, 0.584, 0.6319, 0.584, 1.165, 0.612, 1.165, 0.584, 1.165, 0.584, 0.6319, 0.612, 0.6319, -0.02579, 0.2964, -0.0398, 0.2964, -0.0398, 0.8291, -0.02579, 0.8291, 0.4333, 0.3936, 0.4193, 0.3936, 0.4193, 0.4217, 0.4333, 0.4217, 0.7602, 1.165, 0.7462, 1.165, 0.7462, 0.6319, 0.7602, 0.6319, 0.4333, 0.4217, 0.4193, 0.4217, 0.4193, 0.3936, 0.4333, 0.3936, 0.8644, 0.9123, 0.8644, 0.6319, 0.8363, 0.6319, 0.8363, 0.9123, 0.8644, 0.9123, 0.8363, 0.9123, 0.8363, 0.6319, 0.8644, 0.6319, 0.1004, 0.4226, 0.08636, 0.4226, 0.08636, 0.703, 0.1004, 0.703, 0.4333, 0.6459, 0.4193, 0.6459, 0.4193, 0.674, 0.4333, 0.674, 0.7602, 0.9123, 0.7462, 0.9123, 0.7462, 0.6319, 0.7602, 0.6319, 0.4333, 0.674, 0.4193, 0.674, 0.4193, 0.6459, 0.4333, 0.6459, 0.7572, 0.335, 0.756, 0.1664, 0.861, 0.1664, 0.8623, 0.335, 0.7582, 0.4964, 0.7572, 0.335, 0.8623, 0.335, 0.8634, 0.4964, 0.02193, 0.4964, 0.02158, 0.335, 0.1266, 0.335, 0.1271, 0.4964, 0.1271, 0.4964, 0.1266, 0.335, 0.2329, 0.335, 0.2329, 0.4964, 0.2329, 0.4964, 0.2329, 0.335, 0.3368, 0.335, 0.3375, 0.4964, 0.3375, 0.4964, 0.3368, 0.335, 0.441, 0.335, 0.4409, 0.4964, 0.4409, 0.4964, 0.441, 0.335, 0.547, 0.335, 0.5479, 0.4964, 0.5479, 0.4964, 0.547, 0.335, 0.6545, 0.335, 0.6546, 0.4964, 0.6546, 0.4964, 0.6545, 0.335, 0.7572, 0.335, 0.7582, 0.4964, 0.02158, 0.335, 0.02137, 0.1664, 0.1263, 0.1664, 0.1266, 0.335, 0.1266, 0.335, 0.1263, 0.1664, 0.2329, 0.1664, 0.2329, 0.335, 0.2329, 0.335, 0.2329, 0.1664, 0.3362, 0.1664, 0.3368, 0.335, 0.3368, 0.335, 0.3362, 0.1664, 0.4409, 0.1664, 0.441, 0.335, 0.441, 0.335, 0.4409, 0.1664, 0.5461, 0.1664, 0.547, 0.335, 0.547, 0.335, 0.5461, 0.1664, 0.6546, 0.1664, 0.6545, 0.335, 0.6545, 0.335, 0.6546, 0.1664, 0.756, 0.1664, 0.7572, 0.335, 0.7872, 0.588, 0.7872, 0.5068, 0.8729, 0.5068, 0.8729, 0.588, 0.7872, 0.6692, 0.7872, 0.588, 0.8729, 0.588, 0.8729, 0.6692, -0.1554, 0.6692, -0.1554, 0.588, -0.06971, 0.588, -0.06971, 0.6692, -0.06971, 0.6692, -0.06971, 0.588, 0.01598, 0.588, 0.01598, 0.6692, 0.01598, 0.6692, 0.01598, 0.588, 0.1017, 0.588, 0.1017, 0.6692, 0.1017, 0.6692, 0.1017, 0.588, 0.1874, 0.588, 0.1874, 0.6692, 0.1874, 0.6692, 0.1874, 0.588, 0.2731, 0.588, 0.2731, 0.6692, 0.2731, 0.6692, 0.2731, 0.588, 0.3587, 0.588, 0.3587, 0.6692, 0.3587, 0.6692, 0.3587, 0.588, 0.4444, 0.588, 0.4444, 0.6692, 0.4444, 0.6692, 0.4444, 0.588, 0.5301, 0.588, 0.5301, 0.6692, 0.5301, 0.6692, 0.5301, 0.588, 0.6158, 0.588, 0.6158, 0.6692, 0.6158, 0.6692, 0.6158, 0.588, 0.7015, 0.588, 0.7015, 0.6692, 0.7015, 0.6692, 0.7015, 0.588, 0.7872, 0.588, 0.7872, 0.6692, -0.1554, 0.588, -0.1554, 0.5068, -0.06971, 0.5068, -0.06971, 0.588, -0.06971, 0.588, -0.06971, 0.5068, 0.01598, 0.5068, 0.01598, 0.588, 0.01598, 0.588, 0.01598, 0.5068, 0.1017, 0.5068, 0.1017, 0.588, 0.1017, 0.588, 0.1017, 0.5068, 0.1874, 0.5068, 0.1874, 0.588, 0.1874, 0.588, 0.1874, 0.5068, 0.2731, 0.5068, 0.2731, 0.588, 0.2731, 0.588, 0.2731, 0.5068, 0.3587, 0.5068, 0.3587, 0.588, 0.3587, 0.588, 0.3587, 0.5068, 0.4444, 0.5068, 0.4444, 0.588, 0.4444, 0.588, 0.4444, 0.5068, 0.5301, 0.5068, 0.5301, 0.588, 0.5301, 0.588, 0.5301, 0.5068, 0.6158, 0.5068, 0.6158, 0.588, 0.6158, 0.588, 0.6158, 0.5068, 0.7015, 0.5068, 0.7015, 0.588, 0.7015, 0.588, 0.7015, 0.5068, 0.7872, 0.5068, 0.7872, 0.588, 0.7572, 0.335, 0.8623, 0.335, 0.861, 0.1664, 0.756, 0.1664, 0.7582, 0.4964, 0.8634, 0.4964, 0.8623, 0.335, 0.7572, 0.335, 0.02193, 0.4964, 0.1271, 0.4964, 0.1266, 0.335, 0.02158, 0.335, 0.1271, 0.4964, 0.2329, 0.4964, 0.2329, 0.335, 0.1266, 0.335, 0.2329, 0.4964, 0.3375, 0.4964, 0.3368, 0.335, 0.2329, 0.335, 0.3375, 0.4964, 0.4409, 0.4964, 0.441, 0.335, 0.3368, 0.335, 0.4409, 0.4964, 0.5479, 0.4964, 0.547, 0.335, 0.441, 0.335, 0.5479, 0.4964, 0.6546, 0.4964, 0.6545, 0.335, 0.547, 0.335, 0.6546, 0.4964, 0.7582, 0.4964, 0.7572, 0.335, 0.6545, 0.335, 0.02158, 0.335, 0.1266, 0.335, 0.1263, 0.1664, 0.02137, 0.1664, 0.1266, 0.335, 0.2329, 0.335, 0.2329, 0.1664, 0.1263, 0.1664, 0.2329, 0.335, 0.3368, 0.335, 0.3362, 0.1664, 0.2329, 0.1664, 0.3368, 0.335, 0.441, 0.335, 0.4409, 0.1664, 0.3362, 0.1664, 0.441, 0.335, 0.547, 0.335, 0.5461, 0.1664, 0.4409, 0.1664, 0.547, 0.335, 0.6545, 0.335, 0.6546, 0.1664, 0.5461, 0.1664, 0.6545, 0.335, 0.7572, 0.335, 0.756, 0.1664, 0.6546, 0.1664, 0.7872, 0.588, 0.8729, 0.588, 0.8729, 0.5068, 0.7872, 0.5068, 0.7872, 0.6692, 0.8729, 0.6692, 0.8729, 0.588, 0.7872, 0.588, -0.1554, 0.6692, -0.06971, 0.6692, -0.06971, 0.588, -0.1554, 0.588, -0.06971, 0.6692, 0.01598, 0.6692, 0.01598, 0.588, -0.06971, 0.588, 0.01598, 0.6692, 0.1017, 0.6692, 0.1017, 0.588, 0.01598, 0.588, 0.1017, 0.6692, 0.1874, 0.6692, 0.1874, 0.588, 0.1017, 0.588, 0.1874, 0.6692, 0.2731, 0.6692, 0.2731, 0.588, 0.1874, 0.588, 0.2731, 0.6692, 0.3587, 0.6692, 0.3587, 0.588, 0.2731, 0.588, 0.3587, 0.6692, 0.4444, 0.6692, 0.4444, 0.588, 0.3587, 0.588, 0.4444, 0.6692, 0.5301, 0.6692, 0.5301, 0.588, 0.4444, 0.588, 0.5301, 0.6692, 0.6158, 0.6692, 0.6158, 0.588, 0.5301, 0.588, 0.6158, 0.6692, 0.7015, 0.6692, 0.7015, 0.588, 0.6158, 0.588, 0.7015, 0.6692, 0.7872, 0.6692, 0.7872, 0.588, 0.7015, 0.588, -0.1554, 0.588, -0.06971, 0.588, -0.06971, 0.5068, -0.1554, 0.5068, -0.06971, 0.588, 0.01598, 0.588, 0.01598, 0.5068, -0.06971, 0.5068, 0.01598, 0.588, 0.1017, 0.588, 0.1017, 0.5068, 0.01598, 0.5068, 0.1017, 0.588, 0.1874, 0.588, 0.1874, 0.5068, 0.1017, 0.5068, 0.1874, 0.588, 0.2731, 0.588, 0.2731, 0.5068, 0.1874, 0.5068, 0.2731, 0.588, 0.3587, 0.588, 0.3587, 0.5068, 0.2731, 0.5068, 0.3587, 0.588, 0.4444, 0.588, 0.4444, 0.5068, 0.3587, 0.5068, 0.4444, 0.588, 0.5301, 0.588, 0.5301, 0.5068, 0.4444, 0.5068, 0.5301, 0.588, 0.6158, 0.588, 0.6158, 0.5068, 0.5301, 0.5068, 0.6158, 0.588, 0.7015, 0.588, 0.7015, 0.5068, 0.6158, 0.5068, 0.7015, 0.588, 0.7872, 0.588, 0.7872, 0.5068, 0.7015, 0.5068, 0.598, 0.7301, 0.598, -0.3073, 0.57, -0.3073, 0.57, 0.7301, 0.598, 0.7301, 0.57, 0.7301, 0.57, -0.3073, 0.598, -0.3073, 0.4473, 0.8142, 0.4333, 0.8142, 0.4333, 1.852, 0.4473, 1.852, 0.57, 0.5838, 0.57, 0.5698, 0.598, 0.5698, 0.598, 0.5838, 0.4473, 0.7301, 0.4333, 0.7301, 0.4333, -0.3073, 0.4473, -0.3073, 0.598, 0.5838, 0.598, 0.5698, 0.57, 0.5698, 0.57, 0.5838, 0.2896, 0.4217, 0.2896, -0.868, 0.2616, -0.868, 0.2616, 0.4217, 0.2896, 0.4217, 0.2616, 0.4217, 0.2616, -0.868, 0.2896, -0.868, 0.4473, 0.8142, 0.4333, 0.8142, 0.4333, 2.104, 0.4473, 2.104, 0.2616, 0.5838, 0.2616, 0.5698, 0.2896, 0.5698, 0.2896, 0.5838, 0.4473, 0.4217, 0.4333, 0.4217, 0.4333, -0.868, 0.4473, -0.868, 0.2896, 0.5838, 0.2896, 0.5698, 0.2616, 0.5698, 0.2616, 0.5838, 0.542, 0.674, 0.542, -0.868, 0.5139, -0.868, 0.5139, 0.674, 0.542, 0.674, 0.5139, 0.674, 0.5139, -0.868, 0.542, -0.868, 0.4473, 0.8142, 0.4333, 0.8142, 0.4333, 2.356, 0.4473, 2.356, 0.5139, 0.5838, 0.5139, 0.5698, 0.542, 0.5698, 0.542, 0.5838, 0.4473, 0.674, 0.4333, 0.674, 0.4333, -0.868, 0.4473, -0.868, 0.542, 0.5838, 0.542, 0.5698, 0.5139, 0.5698, 0.5139, 0.5838, 0.2336, 0.674, 0.2336, -0.868, 0.2055, -0.868, 0.2055, 0.674, 0.2336, 0.674, 0.2055, 0.674, 0.2055, -0.868, 0.2336, -0.868, 0.4473, 0.8142, 0.4333, 0.8142, 0.4333, 2.356, 0.4473, 2.356, 0.2055, 0.5838, 0.2055, 0.5698, 0.2336, 0.5698, 0.2336, 0.5838, 0.4473, 0.674, 0.4333, 0.674, 0.4333, -0.868, 0.4473, -0.868, 0.2336, 0.5838, 0.2336, 0.5698, 0.2055, 0.5698, 0.2055, 0.5838, 1.033, 0.8562, 1.033, 0.0712, 1.005, 0.0712, 1.005, 0.8562, 1.033, 0.8562, 1.005, 0.8562, 1.005, 0.0712, 1.033, 0.0712, -0.152, 0.1703, -0.166, 0.1703, -0.166, 0.9553, -0.152, 0.9553, 0.4333, 0.8142, 0.4193, 0.8142, 0.4193, 0.8422, 0.4333, 0.8422, 0.7602, 0.8562, 0.7462, 0.8562, 0.7462, 0.0712, 0.7602, 0.0712, 0.4333, 0.8422, 0.4193, 0.8422, 0.4193, 0.8142, 0.4333, 0.8142, 0.7242, 0.8562, 0.7242, 0.0712, 0.6962, 0.0712, 0.6962, 0.8562, 0.7242, 0.8562, 0.6962, 0.8562, 0.6962, 0.0712, 0.7242, 0.0712, -0.152, 0.1703, -0.166, 0.1703, -0.166, 0.9553, -0.152, 0.9553, 0.4333, 0.5058, 0.4193, 0.5058, 0.4193, 0.5338, 0.4333, 0.5338, 0.7602, 0.8562, 0.7462, 0.8562, 0.7462, 0.0712, 0.7602, 0.0712, 0.4333, 0.5338, 0.4193, 0.5338, 0.4193, 0.5058, 0.4333, 0.5058, 0.9765, 0.8562, 0.9765, 0.0712, 0.9485, 0.0712, 0.9485, 0.8562, 0.9765, 0.8562, 0.9485, 0.8562, 0.9485, 0.0712, 0.9765, 0.0712, -0.152, 0.1703, -0.166, 0.1703, -0.166, 0.9553, -0.152, 0.9553, 0.4333, 0.7581, 0.4193, 0.7581, 0.4193, 0.7861, 0.4333, 0.7861, 0.7602, 0.8562, 0.7462, 0.8562, 0.7462, 0.0712, 0.7602, 0.0712, 0.4333, 0.7861, 0.4193, 0.7861, 0.4193, 0.7581, 0.4333, 0.7581, 0.6681, 0.8562, 0.6681, 0.0712, 0.6401, 0.0712, 0.6401, 0.8562, 0.6681, 0.8562, 0.6401, 0.8562, 0.6401, 0.0712, 0.6681, 0.0712, -0.152, 0.1703, -0.166, 0.1703, -0.166, 0.9553, -0.152, 0.9553, 0.4333, 0.4497, 0.4193, 0.4497, 0.4193, 0.4777, 0.4333, 0.4777, 0.7602, 0.8562, 0.7462, 0.8562, 0.7462, 0.0712, 0.7602, 0.0712, 0.4333, 0.4777, 0.4193, 0.4777, 0.4193, 0.4497, 0.4333, 0.4497, 0.9204, 0.8562, 0.9204, 0.0712, 0.8924, 0.0712, 0.8924, 0.8562, 0.9204, 0.8562, 0.8924, 0.8562, 0.8924, 0.0712, 0.9204, 0.0712, -0.152, 0.1703, -0.166, 0.1703, -0.166, 0.9553, -0.152, 0.9553, 0.4333, 0.702, 0.4193, 0.702, 0.4193, 0.7301, 0.4333, 0.7301, 0.7602, 0.8562, 0.7462, 0.8562, 0.7462, 0.0712, 0.7602, 0.0712, 0.4333, 0.7301, 0.4193, 0.7301, 0.4193, 0.702, 0.4333, 0.702, 0.612, 1.165, 0.612, 0.6319, 0.584, 0.6319, 0.584, 1.165, 0.612, 1.165, 0.584, 1.165, 0.584, 0.6319, 0.612, 0.6319, -0.02579, 0.2964, -0.0398, 0.2964, -0.0398, 0.8291, -0.02579, 0.8291, 0.4333, 0.3936, 0.4193, 0.3936, 0.4193, 0.4217, 0.4333, 0.4217, 0.7602, 1.165, 0.7462, 1.165, 0.7462, 0.6319, 0.7602, 0.6319, 0.4333, 0.4217, 0.4193, 0.4217, 0.4193, 0.3936, 0.4333, 0.3936, 0.8644, 0.9123, 0.8644, 0.6319, 0.8363, 0.6319, 0.8363, 0.9123, 0.8644, 0.9123, 0.8363, 0.9123, 0.8363, 0.6319, 0.8644, 0.6319, 0.1004, 0.4226, 0.08636, 0.4226, 0.08636, 0.703, 0.1004, 0.703, 0.4333, 0.6459, 0.4193, 0.6459, 0.4193, 0.674, 0.4333, 0.674, 0.7602, 0.9123, 0.7462, 0.9123, 0.7462, 0.6319, 0.7602, 0.6319, 0.4333, 0.674, 0.4193, 0.674, 0.4193, 0.6459, 0.4333, 0.6459, 0.7572, 0.335, 0.756, 0.1664, 0.861, 0.1664, 0.8623, 0.335, 0.7582, 0.4964, 0.7572, 0.335, 0.8623, 0.335, 0.8634, 0.4964, 0.02193, 0.4964, 0.02158, 0.335, 0.1266, 0.335, 0.1271, 0.4964, 0.1271, 0.4964, 0.1266, 0.335, 0.2329, 0.335, 0.2329, 0.4964, 0.2329, 0.4964, 0.2329, 0.335, 0.3368, 0.335, 0.3375, 0.4964, 0.3375, 0.4964, 0.3368, 0.335, 0.441, 0.335, 0.4409, 0.4964, 0.4409, 0.4964, 0.441, 0.335, 0.547, 0.335, 0.5479, 0.4964, 0.5479, 0.4964, 0.547, 0.335, 0.6545, 0.335, 0.6546, 0.4964, 0.6546, 0.4964, 0.6545, 0.335, 0.7572, 0.335, 0.7582, 0.4964, 0.02158, 0.335, 0.02137, 0.1664, 0.1263, 0.1664, 0.1266, 0.335, 0.1266, 0.335, 0.1263, 0.1664, 0.2329, 0.1664, 0.2329, 0.335, 0.2329, 0.335, 0.2329, 0.1664, 0.3362, 0.1664, 0.3368, 0.335, 0.3368, 0.335, 0.3362, 0.1664, 0.4409, 0.1664, 0.441, 0.335, 0.441, 0.335, 0.4409, 0.1664, 0.5461, 0.1664, 0.547, 0.335, 0.547, 0.335, 0.5461, 0.1664, 0.6546, 0.1664, 0.6545, 0.335, 0.6545, 0.335, 0.6546, 0.1664, 0.756, 0.1664, 0.7572, 0.335, 0.7872, 0.588, 0.7872, 0.5068, 0.8729, 0.5068, 0.8729, 0.588, 0.7872, 0.6692, 0.7872, 0.588, 0.8729, 0.588, 0.8729, 0.6692, -0.1554, 0.6692, -0.1554, 0.588, -0.06971, 0.588, -0.06971, 0.6692, -0.06971, 0.6692, -0.06971, 0.588, 0.01598, 0.588, 0.01598, 0.6692, 0.01598, 0.6692, 0.01598, 0.588, 0.1017, 0.588, 0.1017, 0.6692, 0.1017, 0.6692, 0.1017, 0.588, 0.1874, 0.588, 0.1874, 0.6692, 0.1874, 0.6692, 0.1874, 0.588, 0.2731, 0.588, 0.2731, 0.6692, 0.2731, 0.6692, 0.2731, 0.588, 0.3587, 0.588, 0.3587, 0.6692, 0.3587, 0.6692, 0.3587, 0.588, 0.4444, 0.588, 0.4444, 0.6692, 0.4444, 0.6692, 0.4444, 0.588, 0.5301, 0.588, 0.5301, 0.6692, 0.5301, 0.6692, 0.5301, 0.588, 0.6158, 0.588, 0.6158, 0.6692, 0.6158, 0.6692, 0.6158, 0.588, 0.7015, 0.588, 0.7015, 0.6692, 0.7015, 0.6692, 0.7015, 0.588, 0.7872, 0.588, 0.7872, 0.6692, -0.1554, 0.588, -0.1554, 0.5068, -0.06971, 0.5068, -0.06971, 0.588, -0.06971, 0.588, -0.06971, 0.5068, 0.01598, 0.5068, 0.01598, 0.588, 0.01598, 0.588, 0.01598, 0.5068, 0.1017, 0.5068, 0.1017, 0.588, 0.1017, 0.588, 0.1017, 0.5068, 0.1874, 0.5068, 0.1874, 0.588, 0.1874, 0.588, 0.1874, 0.5068, 0.2731, 0.5068, 0.2731, 0.588, 0.2731, 0.588, 0.2731, 0.5068, 0.3587, 0.5068, 0.3587, 0.588, 0.3587, 0.588, 0.3587, 0.5068, 0.4444, 0.5068, 0.4444, 0.588, 0.4444, 0.588, 0.4444, 0.5068, 0.5301, 0.5068, 0.5301, 0.588, 0.5301, 0.588, 0.5301, 0.5068, 0.6158, 0.5068, 0.6158, 0.588, 0.6158, 0.588, 0.6158, 0.5068, 0.7015, 0.5068, 0.7015, 0.588, 0.7015, 0.588, 0.7015, 0.5068, 0.7872, 0.5068, 0.7872, 0.588, 0.7572, 0.335, 0.8623, 0.335, 0.861, 0.1664, 0.756, 0.1664, 0.7582, 0.4964, 0.8634, 0.4964, 0.8623, 0.335, 0.7572, 0.335, 0.02193, 0.4964, 0.1271, 0.4964, 0.1266, 0.335, 0.02158, 0.335, 0.1271, 0.4964, 0.2329, 0.4964, 0.2329, 0.335, 0.1266, 0.335, 0.2329, 0.4964, 0.3375, 0.4964, 0.3368, 0.335, 0.2329, 0.335, 0.3375, 0.4964, 0.4409, 0.4964, 0.441, 0.335, 0.3368, 0.335, 0.4409, 0.4964, 0.5479, 0.4964, 0.547, 0.335, 0.441, 0.335, 0.5479, 0.4964, 0.6546, 0.4964, 0.6545, 0.335, 0.547, 0.335, 0.6546, 0.4964, 0.7582, 0.4964, 0.7572, 0.335, 0.6545, 0.335, 0.02158, 0.335, 0.1266, 0.335, 0.1263, 0.1664, 0.02137, 0.1664, 0.1266, 0.335, 0.2329, 0.335, 0.2329, 0.1664, 0.1263, 0.1664, 0.2329, 0.335, 0.3368, 0.335, 0.3362, 0.1664, 0.2329, 0.1664, 0.3368, 0.335, 0.441, 0.335, 0.4409, 0.1664, 0.3362, 0.1664, 0.441, 0.335, 0.547, 0.335, 0.5461, 0.1664, 0.4409, 0.1664, 0.547, 0.335, 0.6545, 0.335, 0.6546, 0.1664, 0.5461, 0.1664, 0.6545, 0.335, 0.7572, 0.335, 0.756, 0.1664, 0.6546, 0.1664, 0.7872, 0.588, 0.8729, 0.588, 0.8729, 0.5068, 0.7872, 0.5068, 0.7872, 0.6692, 0.8729, 0.6692, 0.8729, 0.588, 0.7872, 0.588, -0.1554, 0.6692, -0.06971, 0.6692, -0.06971, 0.588, -0.1554, 0.588, -0.06971, 0.6692, 0.01598, 0.6692, 0.01598, 0.588, -0.06971, 0.588, 0.01598, 0.6692, 0.1017, 0.6692, 0.1017, 0.588, 0.01598, 0.588, 0.1017, 0.6692, 0.1874, 0.6692, 0.1874, 0.588, 0.1017, 0.588, 0.1874, 0.6692, 0.2731, 0.6692, 0.2731, 0.588, 0.1874, 0.588, 0.2731, 0.6692, 0.3587, 0.6692, 0.3587, 0.588, 0.2731, 0.588, 0.3587, 0.6692, 0.4444, 0.6692, 0.4444, 0.588, 0.3587, 0.588, 0.4444, 0.6692, 0.5301, 0.6692, 0.5301, 0.588, 0.4444, 0.588, 0.5301, 0.6692, 0.6158, 0.6692, 0.6158, 0.588, 0.5301, 0.588, 0.6158, 0.6692, 0.7015, 0.6692, 0.7015, 0.588, 0.6158, 0.588, 0.7015, 0.6692, 0.7872, 0.6692, 0.7872, 0.588, 0.7015, 0.588, -0.1554, 0.588, -0.06971, 0.588, -0.06971, 0.5068, -0.1554, 0.5068, -0.06971, 0.588, 0.01598, 0.588, 0.01598, 0.5068, -0.06971, 0.5068, 0.01598, 0.588, 0.1017, 0.588, 0.1017, 0.5068, 0.01598, 0.5068, 0.1017, 0.588, 0.1874, 0.588, 0.1874, 0.5068, 0.1017, 0.5068, 0.1874, 0.588, 0.2731, 0.588, 0.2731, 0.5068, 0.1874, 0.5068, 0.2731, 0.588, 0.3587, 0.588, 0.3587, 0.5068, 0.2731, 0.5068, 0.3587, 0.588, 0.4444, 0.588, 0.4444, 0.5068, 0.3587, 0.5068, 0.4444, 0.588, 0.5301, 0.588, 0.5301, 0.5068, 0.4444, 0.5068, 0.5301, 0.588, 0.6158, 0.588, 0.6158, 0.5068, 0.5301, 0.5068, 0.6158, 0.588, 0.7015, 0.588, 0.7015, 0.5068, 0.6158, 0.5068, 0.7015, 0.588, 0.7872, 0.588, 0.7872, 0.5068, 0.7015, 0.5068])
me_building_windmill_propeller.use_remesh_preserve_volume = False
me_building_windmill_propeller.use_remesh_preserve_attributes = False
me_building_windmill_propeller.use_mirror_vertex_groups = False
me_building_windmill_propeller.update()
me_building_windmill_propeller_1 = bpy.data.meshes.new('building-windmill-propeller-1')
me_building_windmill_propeller_1.from_pydata([(-0.1459, -7.0, 0.6308), (0.1459, -7.0, 0.6308), (-0.1459, -7.0, 0.9226), (0.1459, -7.0, 0.9226), (-0.1459, 7.0, 0.6308), (0.1459, 7.0, 0.6308), (-0.1459, 7.0, 0.9226), (0.1459, 7.0, 0.9226), (-1.858, -7.103, 1.283), (-1.49, -3.282, 1.187), (-1.394, -3.282, 1.162), (-1.748, -7.103, 1.253), (-1.844, -7.103, 1.334), (-1.477, -3.282, 1.236), (-1.381, -3.282, 1.21), (-1.734, -7.103, 1.304), (-0.8005, -7.114, 0.9992), (-0.5729, -2.376, 0.9417), (-0.4902, -2.376, 0.9195), (-0.6907, -7.114, 0.9698), (-0.7868, -7.114, 1.05), (-0.56, -2.376, 0.99), (-0.4772, -2.376, 0.9678), (-0.677, -7.114, 1.021), (0.1889, -7.112, 0.7341), (0.1272, -1.487, 0.7541), (0.2133, -1.487, 0.731), (0.2987, -7.112, 0.7047), (0.2025, -7.112, 0.7852), (0.1401, -1.487, 0.8024), (0.2263, -1.487, 0.7793), (0.3124, -7.112, 0.7557), (1.161, -7.041, 0.4736), (0.9991, -1.487, 0.5205), (1.086, -1.487, 0.4972), (1.271, -7.041, 0.4442), (1.175, -7.041, 0.5247), (1.011, -1.487, 0.5689), (1.098, -1.487, 0.5456), (1.285, -7.041, 0.4952), (1.285, -7.041, 0.4952), (-1.844, -7.103, 1.334), (-1.844, -6.998, 1.334), (1.285, -6.935, 0.4952), (1.298, -7.041, 0.5463), (-1.831, -7.103, 1.385), (-1.831, -6.998, 1.385), (1.298, -6.935, 0.5463), (1.216, -6.07, 0.5137), (-1.747, -6.056, 1.308), (-1.738, -5.952, 1.305), (1.208, -5.966, 0.5159), (1.23, -6.071, 0.5637), (-1.734, -6.056, 1.358), (-1.725, -5.952, 1.355), (1.222, -5.966, 0.5658), (1.171, -5.193, 0.5261), (-1.64, -5.091, 1.279), (-1.631, -4.992, 1.277), (1.163, -5.093, 0.5281), (1.184, -5.193, 0.5754), (-1.627, -5.091, 1.328), (-1.618, -4.991, 1.326), (1.176, -5.093, 0.5773), (1.106, -4.191, 0.5436), (-1.611, -4.264, 1.271), (-1.602, -4.166, 1.269), (1.099, -4.093, 0.5454), (1.119, -4.191, 0.5922), (-1.598, -4.264, 1.32), (-1.589, -4.166, 1.318), (1.112, -4.093, 0.5941), (1.052, -3.351, 0.558), (-1.517, -3.411, 1.246), (-1.512, -3.313, 1.245), (1.044, -3.253, 0.5602), (1.065, -3.351, 0.6063), (-1.504, -3.411, 1.295), (-1.499, -3.313, 1.293), (1.057, -3.253, 0.6086), (1.031, -2.502, 0.5638), (-0.6032, -2.487, 1.002), (-0.6032, -2.387, 1.002), (1.031, -2.402, 0.5638), (1.044, -2.502, 0.6121), (-0.5903, -2.487, 1.05), (-0.5903, -2.387, 1.05), (1.044, -2.402, 0.6121), (1.1, -1.611, 0.5453), (0.1491, -1.588, 0.8), (0.1509, -1.488, 0.7995), (1.108, -1.511, 0.5432), (1.112, -1.611, 0.5937), (0.162, -1.588, 0.8483), (0.1638, -1.488, 0.8478), (1.12, -1.511, 0.5915), (-1.716, -6.994, 1.384), (-0.8449, -6.847, 1.132), (-0.1443, -6.955, 0.9628), (-1.356, -3.372, 1.283), (-0.7328, -3.486, 1.099), (-0.1216, -3.382, 0.9527), (-0.1909, -6.463, 0.9611), (-0.1429, -5.983, 0.9609), (-0.2262, -5.535, 0.9694), (-0.1759, -5.096, 0.9686), (-0.2333, -4.665, 0.9705), (-0.1332, -4.223, 0.9563), (-0.174, -3.81, 0.9541), (-0.7478, -3.889, 1.104), (-0.7605, -4.221, 1.107), (-0.7777, -4.696, 1.112), (-0.79, -5.093, 1.116), (-0.8023, -5.514, 1.12), (-0.8154, -5.976, 1.123), (-0.8341, -6.392, 1.129), (-1.345, -3.801, 1.268), (-1.426, -4.224, 1.303), (-1.37, -4.658, 1.275), (-1.465, -5.096, 1.314), (-1.461, -5.532, 1.3), (-1.591, -5.994, 1.349), (-1.611, -6.482, 1.342), (0.3134, -6.953, 0.8402), (1.216, -6.931, 0.5982), (0.2359, -1.581, 0.8568), (1.053, -1.581, 0.6379), (0.7636, -6.908, 0.7195), (0.5967, -1.612, 0.7601), (1.118, -6.474, 0.6238), (1.189, -6.043, 0.6041), (1.076, -5.519, 0.6336), (1.135, -5.137, 0.6173), (1.021, -4.638, 0.6475), (1.095, -4.149, 0.6272), (0.9936, -3.754, 0.6541), (1.075, -3.288, 0.6321), (0.9798, -2.881, 0.6575), (1.054, -2.466, 0.6375), (1.008, -2.023, 0.65), (0.27, -2.021, 0.8477), (0.2539, -2.458, 0.852), (0.2809, -2.895, 0.8448), (0.2524, -3.329, 0.8525), (0.2731, -3.767, 0.8471), (0.2428, -4.203, 0.8555), (0.2747, -4.64, 0.8473), (0.2503, -5.076, 0.8543), (0.2921, -5.52, 0.8437), (0.2736, -5.98, 0.8493), (0.3251, -6.457, 0.8362), (0.7363, -6.431, 0.726), (0.7086, -5.961, 0.7327), (0.6846, -5.506, 0.7385), (0.6644, -5.066, 0.7434), (0.6484, -4.633, 0.7472), (0.638, -4.199, 0.7497), (0.636, -3.762, 0.7499), (0.6384, -3.327, 0.7491), (0.635, -2.899, 0.7499), (0.62, -2.471, 0.7539), (0.601, -2.041, 0.759), (-1.716, -6.994, 1.384), (-0.8449, -6.847, 1.132), (-0.1443, -6.955, 0.9628), (-1.356, -3.372, 1.283), (-0.7328, -3.486, 1.099), (-0.1216, -3.382, 0.9527), (-0.1909, -6.463, 0.9611), (-0.1429, -5.983, 0.9609), (-0.2262, -5.535, 0.9694), (-0.1759, -5.096, 0.9686), (-0.2333, -4.665, 0.9705), (-0.1332, -4.223, 0.9563), (-0.174, -3.81, 0.9541), (-0.7478, -3.889, 1.104), (-0.7605, -4.221, 1.107), (-0.7777, -4.696, 1.112), (-0.79, -5.093, 1.116), (-0.8023, -5.514, 1.12), (-0.8154, -5.976, 1.123), (-0.8341, -6.392, 1.129), (-1.345, -3.801, 1.268), (-1.426, -4.224, 1.303), (-1.37, -4.658, 1.275), (-1.465, -5.096, 1.314), (-1.461, -5.532, 1.3), (-1.591, -5.994, 1.349), (-1.611, -6.482, 1.342), (0.3134, -6.953, 0.8402), (1.216, -6.931, 0.5982), (0.2359, -1.581, 0.8568), (1.053, -1.581, 0.6379), (0.7636, -6.908, 0.7195), (0.5967, -1.612, 0.7601), (1.118, -6.474, 0.6238), (1.189, -6.043, 0.6041), (1.076, -5.519, 0.6336), (1.135, -5.137, 0.6173), (1.021, -4.638, 0.6475), (1.095, -4.149, 0.6272), (0.9936, -3.754, 0.6541), (1.075, -3.288, 0.6321), (0.9798, -2.881, 0.6575), (1.054, -2.466, 0.6375), (1.008, -2.023, 0.65), (0.27, -2.021, 0.8477), (0.2539, -2.458, 0.852), (0.2809, -2.895, 0.8448), (0.2524, -3.329, 0.8525), (0.2731, -3.767, 0.8471), (0.2428, -4.203, 0.8555), (0.2747, -4.64, 0.8473), (0.2503, -5.076, 0.8543), (0.2921, -5.52, 0.8437), (0.2736, -5.98, 0.8493), (0.3251, -6.457, 0.8362), (0.7363, -6.431, 0.726), (0.7086, -5.961, 0.7327), (0.6846, -5.506, 0.7385), (0.6644, -5.066, 0.7434), (0.6484, -4.633, 0.7472), (0.638, -4.199, 0.7497), (0.636, -3.762, 0.7499), (0.6384, -3.327, 0.7491), (0.635, -2.899, 0.7499), (0.62, -2.471, 0.7539), (0.601, -2.041, 0.759), (1.858, 7.103, 1.283), (1.49, 3.282, 1.187), (1.394, 3.282, 1.162), (1.748, 7.103, 1.253), (1.844, 7.103, 1.334), (1.477, 3.282, 1.236), (1.381, 3.282, 1.21), (1.734, 7.103, 1.304), (0.8005, 7.114, 0.9992), (0.5729, 2.376, 0.9417), (0.4902, 2.376, 0.9195), (0.6907, 7.114, 0.9698), (0.7868, 7.114, 1.05), (0.56, 2.376, 0.99), (0.4772, 2.376, 0.9678), (0.677, 7.114, 1.021), (-0.1889, 7.112, 0.7341), (-0.1272, 1.487, 0.7541), (-0.2133, 1.487, 0.731), (-0.2987, 7.112, 0.7047), (-0.2025, 7.112, 0.7852), (-0.1401, 1.487, 0.8024), (-0.2263, 1.487, 0.7793), (-0.3124, 7.112, 0.7557), (-1.161, 7.041, 0.4736), (-0.9991, 1.487, 0.5205), (-1.086, 1.487, 0.4972), (-1.271, 7.041, 0.4442), (-1.175, 7.041, 0.5247), (-1.011, 1.487, 0.5689), (-1.098, 1.487, 0.5456), (-1.285, 7.041, 0.4952), (-1.285, 7.041, 0.4952), (1.844, 7.103, 1.334), (1.844, 6.998, 1.334), (-1.285, 6.935, 0.4952), (-1.298, 7.041, 0.5463), (1.831, 7.103, 1.385), (1.831, 6.998, 1.385), (-1.298, 6.935, 0.5463), (-1.216, 6.07, 0.5137), (1.747, 6.056, 1.308), (1.738, 5.952, 1.305), (-1.208, 5.966, 0.5159), (-1.23, 6.071, 0.5637), (1.734, 6.056, 1.358), (1.725, 5.952, 1.355), (-1.222, 5.966, 0.5658), (-1.171, 5.193, 0.5261), (1.64, 5.091, 1.279), (1.631, 4.992, 1.277), (-1.163, 5.093, 0.5281), (-1.184, 5.193, 0.5754), (1.627, 5.091, 1.328), (1.618, 4.991, 1.326), (-1.176, 5.093, 0.5773), (-1.106, 4.191, 0.5436), (1.611, 4.264, 1.271), (1.602, 4.166, 1.269), (-1.099, 4.093, 0.5454), (-1.119, 4.191, 0.5922), (1.598, 4.264, 1.32), (1.589, 4.166, 1.318), (-1.112, 4.093, 0.5941), (-1.052, 3.351, 0.558), (1.517, 3.411, 1.246), (1.512, 3.313, 1.245), (-1.044, 3.253, 0.5602), (-1.065, 3.351, 0.6063), (1.504, 3.411, 1.295), (1.499, 3.313, 1.293), (-1.057, 3.253, 0.6086), (-1.031, 2.502, 0.5638), (0.6032, 2.487, 1.002), (0.6032, 2.387, 1.002), (-1.031, 2.402, 0.5638), (-1.044, 2.502, 0.6121), (0.5903, 2.487, 1.05), (0.5903, 2.387, 1.05), (-1.044, 2.402, 0.6121), (-1.1, 1.611, 0.5453), (-0.1491, 1.588, 0.8), (-0.1509, 1.488, 0.7995), (-1.108, 1.511, 0.5432), (-1.112, 1.611, 0.5937), (-0.162, 1.588, 0.8483), (-0.1638, 1.488, 0.8478), (-1.12, 1.511, 0.5915), (1.716, 6.994, 1.384), (0.8449, 6.847, 1.132), (0.1443, 6.955, 0.9628), (1.356, 3.372, 1.283), (0.7328, 3.486, 1.099), (0.1216, 3.382, 0.9527), (0.1909, 6.463, 0.9611), (0.1429, 5.983, 0.9609), (0.2262, 5.535, 0.9694), (0.1759, 5.096, 0.9686), (0.2333, 4.665, 0.9705), (0.1332, 4.223, 0.9563), (0.174, 3.81, 0.9541), (0.7478, 3.889, 1.104), (0.7605, 4.221, 1.107), (0.7777, 4.696, 1.112), (0.79, 5.093, 1.116), (0.8023, 5.514, 1.12), (0.8154, 5.976, 1.123), (0.8341, 6.392, 1.129), (1.345, 3.801, 1.268), (1.426, 4.224, 1.303), (1.37, 4.658, 1.275), (1.465, 5.096, 1.314), (1.461, 5.532, 1.3), (1.591, 5.994, 1.349), (1.611, 6.482, 1.342), (-0.3134, 6.953, 0.8402), (-1.216, 6.931, 0.5982), (-0.2359, 1.581, 0.8568), (-1.053, 1.581, 0.6379), (-0.7636, 6.908, 0.7195), (-0.5967, 1.612, 0.7601), (-1.118, 6.474, 0.6238), (-1.189, 6.043, 0.6041), (-1.076, 5.519, 0.6336), (-1.135, 5.137, 0.6173), (-1.021, 4.637, 0.6475), (-1.095, 4.149, 0.6272), (-0.9936, 3.754, 0.6541), (-1.075, 3.288, 0.6321), (-0.9798, 2.881, 0.6575), (-1.054, 2.466, 0.6375), (-1.008, 2.023, 0.65), (-0.27, 2.021, 0.8477), (-0.2539, 2.458, 0.852), (-0.2809, 2.895, 0.8448), (-0.2524, 3.329, 0.8525), (-0.2731, 3.767, 0.8471), (-0.2428, 4.203, 0.8555), (-0.2747, 4.64, 0.8473), (-0.2503, 5.076, 0.8543), (-0.2921, 5.52, 0.8437), (-0.2736, 5.98, 0.8493), (-0.3251, 6.457, 0.8362), (-0.7363, 6.431, 0.726), (-0.7086, 5.961, 0.7327), (-0.6846, 5.506, 0.7385), (-0.6644, 5.066, 0.7434), (-0.6484, 4.633, 0.7472), (-0.638, 4.199, 0.7497), (-0.636, 3.762, 0.7499), (-0.6384, 3.327, 0.7491), (-0.635, 2.899, 0.7499), (-0.62, 2.471, 0.7539), (-0.601, 2.041, 0.759), (1.716, 6.994, 1.384), (0.8449, 6.847, 1.132), (0.1443, 6.955, 0.9628), (1.356, 3.372, 1.283), (0.7328, 3.486, 1.099), (0.1216, 3.382, 0.9527), (0.1909, 6.463, 0.9611), (0.1429, 5.983, 0.9609), (0.2262, 5.535, 0.9694), (0.1759, 5.096, 0.9686), (0.2333, 4.665, 0.9705), (0.1332, 4.223, 0.9563), (0.174, 3.81, 0.9541), (0.7478, 3.889, 1.104), (0.7605, 4.221, 1.107), (0.7777, 4.696, 1.112), (0.79, 5.093, 1.116), (0.8023, 5.514, 1.12), (0.8154, 5.976, 1.123), (0.8341, 6.392, 1.129), (1.345, 3.801, 1.268), (1.426, 4.224, 1.303), (1.37, 4.658, 1.275), (1.465, 5.096, 1.314), (1.461, 5.532, 1.3), (1.591, 5.994, 1.349), (1.611, 6.482, 1.342), (-0.3134, 6.953, 0.8402), (-1.216, 6.931, 0.5982), (-0.2359, 1.581, 0.8568), (-1.053, 1.581, 0.6379), (-0.7636, 6.908, 0.7195), (-0.5967, 1.612, 0.7601), (-1.118, 6.474, 0.6238), (-1.189, 6.043, 0.6041), (-1.076, 5.519, 0.6336), (-1.135, 5.137, 0.6173), (-1.021, 4.637, 0.6475), (-1.095, 4.149, 0.6272), (-0.9936, 3.754, 0.6541), (-1.075, 3.288, 0.6321), (-0.9798, 2.881, 0.6575), (-1.054, 2.466, 0.6375), (-1.008, 2.023, 0.65), (-0.27, 2.021, 0.8477), (-0.2539, 2.458, 0.852), (-0.2809, 2.895, 0.8448), (-0.2524, 3.329, 0.8525), (-0.2731, 3.767, 0.8471), (-0.2428, 4.203, 0.8555), (-0.2747, 4.64, 0.8473), (-0.2503, 5.076, 0.8543), (-0.2921, 5.52, 0.8437), (-0.2736, 5.98, 0.8493), (-0.3251, 6.457, 0.8362), (-0.7363, 6.431, 0.726), (-0.7086, 5.961, 0.7327), (-0.6846, 5.506, 0.7385), (-0.6644, 5.066, 0.7434), (-0.6484, 4.633, 0.7472), (-0.638, 4.199, 0.7497), (-0.636, 3.762, 0.7499), (-0.6384, 3.327, 0.7491), (-0.635, 2.899, 0.7499), (-0.62, 2.471, 0.7539), (-0.601, 2.041, 0.759)], [], [(3, 2, 0, 1), (7, 5, 4, 6), (3, 7, 6, 2), (0, 4, 5, 1), (1, 5, 7, 3), (2, 6, 4, 0), (10, 11, 8, 9), (14, 13, 12, 15), (8, 12, 13, 9), (9, 13, 14, 10), (10, 14, 15, 11), (11, 15, 12, 8), (18, 19, 16, 17), (22, 21, 20, 23), (16, 20, 21, 17), (17, 21, 22, 18), (18, 22, 23, 19), (19, 23, 20, 16), (26, 27, 24, 25), (30, 29, 28, 31), (24, 28, 29, 25), (25, 29, 30, 26), (26, 30, 31, 27), (27, 31, 28, 24), (34, 35, 32, 33), (38, 37, 36, 39), (32, 36, 37, 33), (33, 37, 38, 34), (34, 38, 39, 35), (35, 39, 36, 32), (42, 43, 40, 41), (46, 45, 44, 47), (40, 44, 45, 41), (41, 45, 46, 42), (42, 46, 47, 43), (43, 47, 44, 40), (50, 51, 48, 49), (54, 53, 52, 55), (48, 52, 53, 49), (49, 53, 54, 50), (50, 54, 55, 51), (51, 55, 52, 48), (58, 59, 56, 57), (62, 61, 60, 63), (56, 60, 61, 57), (57, 61, 62, 58), (58, 62, 63, 59), (59, 63, 60, 56), (66, 67, 64, 65), (70, 69, 68, 71), (64, 68, 69, 65), (65, 69, 70, 66), (66, 70, 71, 67), (67, 71, 68, 64), (74, 75, 72, 73), (78, 77, 76, 79), (72, 76, 77, 73), (73, 77, 78, 74), (74, 78, 79, 75), (75, 79, 76, 72), (82, 83, 80, 81), (86, 85, 84, 87), (80, 84, 85, 81), (81, 85, 86, 82), (82, 86, 87, 83), (83, 87, 84, 80), (90, 91, 88, 89), (94, 93, 92, 95), (88, 92, 93, 89), (89, 93, 94, 90), (90, 94, 95, 91), (91, 95, 92, 88), (109, 108, 101, 100), (116, 109, 100, 99), (96, 97, 115, 122), (122, 115, 114, 121), (121, 114, 113, 120), (120, 113, 112, 119), (119, 112, 111, 118), (118, 111, 110, 117), (117, 110, 109, 116), (97, 98, 102, 115), (115, 102, 103, 114), (114, 103, 104, 113), (113, 104, 105, 112), (112, 105, 106, 111), (111, 106, 107, 110), (110, 107, 108, 109), (161, 139, 126, 128), (140, 161, 128, 125), (123, 127, 151, 150), (150, 151, 152, 149), (149, 152, 153, 148), (148, 153, 154, 147), (147, 154, 155, 146), (146, 155, 156, 145), (145, 156, 157, 144), (144, 157, 158, 143), (143, 158, 159, 142), (142, 159, 160, 141), (141, 160, 161, 140), (127, 124, 129, 151), (151, 129, 130, 152), (152, 130, 131, 153), (153, 131, 132, 154), (154, 132, 133, 155), (155, 133, 134, 156), (156, 134, 135, 157), (157, 135, 136, 158), (158, 136, 137, 159), (159, 137, 138, 160), (160, 138, 139, 161), (175, 166, 167, 174), (182, 165, 166, 175), (162, 188, 181, 163), (188, 187, 180, 181), (187, 186, 179, 180), (186, 185, 178, 179), (185, 184, 177, 178), (184, 183, 176, 177), (183, 182, 175, 176), (163, 181, 168, 164), (181, 180, 169, 168), (180, 179, 170, 169), (179, 178, 171, 170), (178, 177, 172, 171), (177, 176, 173, 172), (176, 175, 174, 173), (227, 194, 192, 205), (206, 191, 194, 227), (189, 216, 217, 193), (216, 215, 218, 217), (215, 214, 219, 218), (214, 213, 220, 219), (213, 212, 221, 220), (212, 211, 222, 221), (211, 210, 223, 222), (210, 209, 224, 223), (209, 208, 225, 224), (208, 207, 226, 225), (207, 206, 227, 226), (193, 217, 195, 190), (217, 218, 196, 195), (218, 219, 197, 196), (219, 220, 198, 197), (220, 221, 199, 198), (221, 222, 200, 199), (222, 223, 201, 200), (223, 224, 202, 201), (224, 225, 203, 202), (225, 226, 204, 203), (226, 227, 205, 204), (230, 231, 228, 229), (234, 233, 232, 235), (228, 232, 233, 229), (229, 233, 234, 230), (230, 234, 235, 231), (231, 235, 232, 228), (238, 239, 236, 237), (242, 241, 240, 243), (236, 240, 241, 237), (237, 241, 242, 238), (238, 242, 243, 239), (239, 243, 240, 236), (246, 247, 244, 245), (250, 249, 248, 251), (244, 248, 249, 245), (245, 249, 250, 246), (246, 250, 251, 247), (247, 251, 248, 244), (254, 255, 252, 253), (258, 257, 256, 259), (252, 256, 257, 253), (253, 257, 258, 254), (254, 258, 259, 255), (255, 259, 256, 252), (262, 263, 260, 261), (266, 265, 264, 267), (260, 264, 265, 261), (261, 265, 266, 262), (262, 266, 267, 263), (263, 267, 264, 260), (270, 271, 268, 269), (274, 273, 272, 275), (268, 272, 273, 269), (269, 273, 274, 270), (270, 274, 275, 271), (271, 275, 272, 268), (278, 279, 276, 277), (282, 281, 280, 283), (276, 280, 281, 277), (277, 281, 282, 278), (278, 282, 283, 279), (279, 283, 280, 276), (286, 287, 284, 285), (290, 289, 288, 291), (284, 288, 289, 285), (285, 289, 290, 286), (286, 290, 291, 287), (287, 291, 288, 284), (294, 295, 292, 293), (298, 297, 296, 299), (292, 296, 297, 293), (293, 297, 298, 294), (294, 298, 299, 295), (295, 299, 296, 292), (302, 303, 300, 301), (306, 305, 304, 307), (300, 304, 305, 301), (301, 305, 306, 302), (302, 306, 307, 303), (303, 307, 304, 300), (310, 311, 308, 309), (314, 313, 312, 315), (308, 312, 313, 309), (309, 313, 314, 310), (310, 314, 315, 311), (311, 315, 312, 308), (329, 328, 321, 320), (336, 329, 320, 319), (316, 317, 335, 342), (342, 335, 334, 341), (341, 334, 333, 340), (340, 333, 332, 339), (339, 332, 331, 338), (338, 331, 330, 337), (337, 330, 329, 336), (317, 318, 322, 335), (335, 322, 323, 334), (334, 323, 324, 333), (333, 324, 325, 332), (332, 325, 326, 331), (331, 326, 327, 330), (330, 327, 328, 329), (381, 359, 346, 348), (360, 381, 348, 345), (343, 347, 371, 370), (370, 371, 372, 369), (369, 372, 373, 368), (368, 373, 374, 367), (367, 374, 375, 366), (366, 375, 376, 365), (365, 376, 377, 364), (364, 377, 378, 363), (363, 378, 379, 362), (362, 379, 380, 361), (361, 380, 381, 360), (347, 344, 349, 371), (371, 349, 350, 372), (372, 350, 351, 373), (373, 351, 352, 374), (374, 352, 353, 375), (375, 353, 354, 376), (376, 354, 355, 377), (377, 355, 356, 378), (378, 356, 357, 379), (379, 357, 358, 380), (380, 358, 359, 381), (395, 386, 387, 394), (402, 385, 386, 395), (382, 408, 401, 383), (408, 407, 400, 401), (407, 406, 399, 400), (406, 405, 398, 399), (405, 404, 397, 398), (404, 403, 396, 397), (403, 402, 395, 396), (383, 401, 388, 384), (401, 400, 389, 388), (400, 399, 390, 389), (399, 398, 391, 390), (398, 397, 392, 391), (397, 396, 393, 392), (396, 395, 394, 393), (447, 414, 412, 425), (426, 411, 414, 447), (409, 436, 437, 413), (436, 435, 438, 437), (435, 434, 439, 438), (434, 433, 440, 439), (433, 432, 441, 440), (432, 431, 442, 441), (431, 430, 443, 442), (430, 429, 444, 443), (429, 428, 445, 444), (428, 427, 446, 445), (427, 426, 447, 446), (413, 437, 415, 410), (437, 438, 416, 415), (438, 439, 417, 416), (439, 440, 418, 417), (440, 441, 419, 418), (441, 442, 420, 419), (442, 443, 421, 420), (443, 444, 422, 421), (444, 445, 423, 422), (445, 446, 424, 423), (446, 447, 425, 424)])
_uv = me_building_windmill_propeller_1.uv_layers.new(name='UVMap')
_uv.uv.foreach_set('vector', [1.058, 2.244, 0.9636, 2.244, 0.9636, 2.15, 1.058, 2.15, 1.058, 2.244, 1.058, 2.338, 0.9636, 2.338, 0.9636, 2.244, 0.7753, -2.172, 0.7753, 2.338, 0.6813, 2.338, 0.6813, -2.172, 0.9633, -2.172, 0.9633, 2.338, 0.8693, 2.338, 0.8693, -2.172, 0.8693, -2.172, 0.8693, 2.338, 0.7753, 2.338, 0.7753, -2.172, 0.6813, -2.172, 0.6813, 2.338, 0.5873, 2.338, 0.5873, -2.172, 0.598, 0.7301, 0.598, -0.3073, 0.57, -0.3073, 0.57, 0.7301, 0.598, 0.7301, 0.57, 0.7301, 0.57, -0.3073, 0.598, -0.3073, 0.4473, 0.8142, 0.4333, 0.8142, 0.4333, 1.852, 0.4473, 1.852, 0.57, 0.5838, 0.57, 0.5698, 0.598, 0.5698, 0.598, 0.5838, 0.4473, 0.7301, 0.4333, 0.7301, 0.4333, -0.3073, 0.4473, -0.3073, 0.598, 0.5838, 0.598, 0.5698, 0.57, 0.5698, 0.57, 0.5838, 0.2896, 0.4217, 0.2896, -0.868, 0.2616, -0.868, 0.2616, 0.4217, 0.2896, 0.4217, 0.2616, 0.4217, 0.2616, -0.868, 0.2896, -0.868, 0.4473, 0.8142, 0.4333, 0.8142, 0.4333, 2.104, 0.4473, 2.104, 0.2616, 0.5838, 0.2616, 0.5698, 0.2896, 0.5698, 0.2896, 0.5838, 0.4473, 0.4217, 0.4333, 0.4217, 0.4333, -0.868, 0.4473, -0.868, 0.2896, 0.5838, 0.2896, 0.5698, 0.2616, 0.5698, 0.2616, 0.5838, 0.542, 0.674, 0.542, -0.868, 0.5139, -0.868, 0.5139, 0.674, 0.542, 0.674, 0.5139, 0.674, 0.5139, -0.868, 0.542, -0.868, 0.4473, 0.8142, 0.4333, 0.8142, 0.4333, 2.356, 0.4473, 2.356, 0.5139, 0.5838, 0.5139, 0.5698, 0.542, 0.5698, 0.542, 0.5838, 0.4473, 0.674, 0.4333, 0.674, 0.4333, -0.868, 0.4473, -0.868, 0.542, 0.5838, 0.542, 0.5698, 0.5139, 0.5698, 0.5139, 0.5838, 0.2336, 0.674, 0.2336, -0.868, 0.2055, -0.868, 0.2055, 0.674, 0.2336, 0.674, 0.2055, 0.674, 0.2055, -0.868, 0.2336, -0.868, 0.4473, 0.8142, 0.4333, 0.8142, 0.4333, 2.356, 0.4473, 2.356, 0.2055, 0.5838, 0.2055, 0.5698, 0.2336, 0.5698, 0.2336, 0.5838, 0.4473, 0.674, 0.4333, 0.674, 0.4333, -0.868, 0.4473, -0.868, 0.2336, 0.5838, 0.2336, 0.5698, 0.2055, 0.5698, 0.2055, 0.5838, 1.033, 0.8562, 1.033, 0.0712, 1.005, 0.0712, 1.005, 0.8562, 1.033, 0.8562, 1.005, 0.8562, 1.005, 0.0712, 1.033, 0.0712, -0.152, 0.1703, -0.166, 0.1703, -0.166, 0.9553, -0.152, 0.9553, 0.4333, 0.8142, 0.4193, 0.8142, 0.4193, 0.8422, 0.4333, 0.8422, 0.7602, 0.8562, 0.7462, 0.8562, 0.7462, 0.0712, 0.7602, 0.0712, 0.4333, 0.8422, 0.4193, 0.8422, 0.4193, 0.8142, 0.4333, 0.8142, 0.7242, 0.8562, 0.7242, 0.0712, 0.6962, 0.0712, 0.6962, 0.8562, 0.7242, 0.8562, 0.6962, 0.8562, 0.6962, 0.0712, 0.7242, 0.0712, -0.152, 0.1703, -0.166, 0.1703, -0.166, 0.9553, -0.152, 0.9553, 0.4333, 0.5058, 0.4193, 0.5058, 0.4193, 0.5338, 0.4333, 0.5338, 0.7602, 0.8562, 0.7462, 0.8562, 0.7462, 0.0712, 0.7602, 0.0712, 0.4333, 0.5338, 0.4193, 0.5338, 0.4193, 0.5058, 0.4333, 0.5058, 0.9765, 0.8562, 0.9765, 0.0712, 0.9485, 0.0712, 0.9485, 0.8562, 0.9765, 0.8562, 0.9485, 0.8562, 0.9485, 0.0712, 0.9765, 0.0712, -0.152, 0.1703, -0.166, 0.1703, -0.166, 0.9553, -0.152, 0.9553, 0.4333, 0.7581, 0.4193, 0.7581, 0.4193, 0.7861, 0.4333, 0.7861, 0.7602, 0.8562, 0.7462, 0.8562, 0.7462, 0.0712, 0.7602, 0.0712, 0.4333, 0.7861, 0.4193, 0.7861, 0.4193, 0.7581, 0.4333, 0.7581, 0.6681, 0.8562, 0.6681, 0.0712, 0.6401, 0.0712, 0.6401, 0.8562, 0.6681, 0.8562, 0.6401, 0.8562, 0.6401, 0.0712, 0.6681, 0.0712, -0.152, 0.1703, -0.166, 0.1703, -0.166, 0.9553, -0.152, 0.9553, 0.4333, 0.4497, 0.4193, 0.4497, 0.4193, 0.4777, 0.4333, 0.4777, 0.7602, 0.8562, 0.7462, 0.8562, 0.7462, 0.0712, 0.7602, 0.0712, 0.4333, 0.4777, 0.4193, 0.4777, 0.4193, 0.4497, 0.4333, 0.4497, 0.9204, 0.8562, 0.9204, 0.0712, 0.8924, 0.0712, 0.8924, 0.8562, 0.9204, 0.8562, 0.8924, 0.8562, 0.8924, 0.0712, 0.9204, 0.0712, -0.152, 0.1703, -0.166, 0.1703, -0.166, 0.9553, -0.152, 0.9553, 0.4333, 0.702, 0.4193, 0.702, 0.4193, 0.7301, 0.4333, 0.7301, 0.7602, 0.8562, 0.7462, 0.8562, 0.7462, 0.0712, 0.7602, 0.0712, 0.4333, 0.7301, 0.4193, 0.7301, 0.4193, 0.702, 0.4333, 0.702, 0.612, 1.165, 0.612, 0.6319, 0.584, 0.6319, 0.584, 1.165, 0.612, 1.165, 0.584, 1.165, 0.584, 0.6319, 0.612, 0.6319, -0.02579, 0.2964, -0.0398, 0.2964, -0.0398, 0.8291, -0.02579, 0.8291, 0.4333, 0.3936, 0.4193, 0.3936, 0.4193, 0.4217, 0.4333, 0.4217, 0.7602, 1.165, 0.7462, 1.165, 0.7462, 0.6319, 0.7602, 0.6319, 0.4333, 0.4217, 0.4193, 0.4217, 0.4193, 0.3936, 0.4333, 0.3936, 0.8644, 0.9123, 0.8644, 0.6319, 0.8363, 0.6319, 0.8363, 0.9123, 0.8644, 0.9123, 0.8363, 0.9123, 0.8363, 0.6319, 0.8644, 0.6319, 0.1004, 0.4226, 0.08636, 0.4226, 0.08636, 0.703, 0.1004, 0.703, 0.4333, 0.6459, 0.4193, 0.6459, 0.4193, 0.674, 0.4333, 0.674, 0.7602, 0.9123, 0.7462, 0.9123, 0.7462, 0.6319, 0.7602, 0.6319, 0.4333, 0.674, 0.4193, 0.674, 0.4193, 0.6459, 0.4333, 0.6459, 0.7572, 0.335, 0.756, 0.1664, 0.861, 0.1664, 0.8623, 0.335, 0.7582, 0.4964, 0.7572, 0.335, 0.8623, 0.335, 0.8634, 0.4964, 0.02193, 0.4964, 0.02158, 0.335, 0.1266, 0.335, 0.1271, 0.4964, 0.1271, 0.4964, 0.1266, 0.335, 0.2329, 0.335, 0.2329, 0.4964, 0.2329, 0.4964, 0.2329, 0.335, 0.3368, 0.335, 0.3375, 0.4964, 0.3375, 0.4964, 0.3368, 0.335, 0.441, 0.335, 0.4409, 0.4964, 0.4409, 0.4964, 0.441, 0.335, 0.547, 0.335, 0.5479, 0.4964, 0.5479, 0.4964, 0.547, 0.335, 0.6545, 0.335, 0.6546, 0.4964, 0.6546, 0.4964, 0.6545, 0.335, 0.7572, 0.335, 0.7582, 0.4964, 0.02158, 0.335, 0.02137, 0.1664, 0.1263, 0.1664, 0.1266, 0.335, 0.1266, 0.335, 0.1263, 0.1664, 0.2329, 0.1664, 0.2329, 0.335, 0.2329, 0.335, 0.2329, 0.1664, 0.3362, 0.1664, 0.3368, 0.335, 0.3368, 0.335, 0.3362, 0.1664, 0.4409, 0.1664, 0.441, 0.335, 0.441, 0.335, 0.4409, 0.1664, 0.5461, 0.1664, 0.547, 0.335, 0.547, 0.335, 0.5461, 0.1664, 0.6546, 0.1664, 0.6545, 0.335, 0.6545, 0.335, 0.6546, 0.1664, 0.756, 0.1664, 0.7572, 0.335, 0.7872, 0.588, 0.7872, 0.5068, 0.8729, 0.5068, 0.8729, 0.588, 0.7872, 0.6692, 0.7872, 0.588, 0.8729, 0.588, 0.8729, 0.6692, -0.1554, 0.6692, -0.1554, 0.588, -0.06971, 0.588, -0.06971, 0.6692, -0.06971, 0.6692, -0.06971, 0.588, 0.01598, 0.588, 0.01598, 0.6692, 0.01598, 0.6692, 0.01598, 0.588, 0.1017, 0.588, 0.1017, 0.6692, 0.1017, 0.6692, 0.1017, 0.588, 0.1874, 0.588, 0.1874, 0.6692, 0.1874, 0.6692, 0.1874, 0.588, 0.2731, 0.588, 0.2731, 0.6692, 0.2731, 0.6692, 0.2731, 0.588, 0.3587, 0.588, 0.3587, 0.6692, 0.3587, 0.6692, 0.3587, 0.588, 0.4444, 0.588, 0.4444, 0.6692, 0.4444, 0.6692, 0.4444, 0.588, 0.5301, 0.588, 0.5301, 0.6692, 0.5301, 0.6692, 0.5301, 0.588, 0.6158, 0.588, 0.6158, 0.6692, 0.6158, 0.6692, 0.6158, 0.588, 0.7015, 0.588, 0.7015, 0.6692, 0.7015, 0.6692, 0.7015, 0.588, 0.7872, 0.588, 0.7872, 0.6692, -0.1554, 0.588, -0.1554, 0.5068, -0.06971, 0.5068, -0.06971, 0.588, -0.06971, 0.588, -0.06971, 0.5068, 0.01598, 0.5068, 0.01598, 0.588, 0.01598, 0.588, 0.01598, 0.5068, 0.1017, 0.5068, 0.1017, 0.588, 0.1017, 0.588, 0.1017, 0.5068, 0.1874, 0.5068, 0.1874, 0.588, 0.1874, 0.588, 0.1874, 0.5068, 0.2731, 0.5068, 0.2731, 0.588, 0.2731, 0.588, 0.2731, 0.5068, 0.3587, 0.5068, 0.3587, 0.588, 0.3587, 0.588, 0.3587, 0.5068, 0.4444, 0.5068, 0.4444, 0.588, 0.4444, 0.588, 0.4444, 0.5068, 0.5301, 0.5068, 0.5301, 0.588, 0.5301, 0.588, 0.5301, 0.5068, 0.6158, 0.5068, 0.6158, 0.588, 0.6158, 0.588, 0.6158, 0.5068, 0.7015, 0.5068, 0.7015, 0.588, 0.7015, 0.588, 0.7015, 0.5068, 0.7872, 0.5068, 0.7872, 0.588, 0.7572, 0.335, 0.8623, 0.335, 0.861, 0.1664, 0.756, 0.1664, 0.7582, 0.4964, 0.8634, 0.4964, 0.8623, 0.335, 0.7572, 0.335, 0.02193, 0.4964, 0.1271, 0.4964, 0.1266, 0.335, 0.02158, 0.335, 0.1271, 0.4964, 0.2329, 0.4964, 0.2329, 0.335, 0.1266, 0.335, 0.2329, 0.4964, 0.3375, 0.4964, 0.3368, 0.335, 0.2329, 0.335, 0.3375, 0.4964, 0.4409, 0.4964, 0.441, 0.335, 0.3368, 0.335, 0.4409, 0.4964, 0.5479, 0.4964, 0.547, 0.335, 0.441, 0.335, 0.5479, 0.4964, 0.6546, 0.4964, 0.6545, 0.335, 0.547, 0.335, 0.6546, 0.4964, 0.7582, 0.4964, 0.7572, 0.335, 0.6545, 0.335, 0.02158, 0.335, 0.1266, 0.335, 0.1263, 0.1664, 0.02137, 0.1664, 0.1266, 0.335, 0.2329, 0.335, 0.2329, 0.1664, 0.1263, 0.1664, 0.2329, 0.335, 0.3368, 0.335, 0.3362, 0.1664, 0.2329, 0.1664, 0.3368, 0.335, 0.441, 0.335, 0.4409, 0.1664, 0.3362, 0.1664, 0.441, 0.335, 0.547, 0.335, 0.5461, 0.1664, 0.4409, 0.1664, 0.547, 0.335, 0.6545, 0.335, 0.6546, 0.1664, 0.5461, 0.1664, 0.6545, 0.335, 0.7572, 0.335, 0.756, 0.1664, 0.6546, 0.1664, 0.7872, 0.588, 0.8729, 0.588, 0.8729, 0.5068, 0.7872, 0.5068, 0.7872, 0.6692, 0.8729, 0.6692, 0.8729, 0.588, 0.7872, 0.588, -0.1554, 0.6692, -0.06971, 0.6692, -0.06971, 0.588, -0.1554, 0.588, -0.06971, 0.6692, 0.01598, 0.6692, 0.01598, 0.588, -0.06971, 0.588, 0.01598, 0.6692, 0.1017, 0.6692, 0.1017, 0.588, 0.01598, 0.588, 0.1017, 0.6692, 0.1874, 0.6692, 0.1874, 0.588, 0.1017, 0.588, 0.1874, 0.6692, 0.2731, 0.6692, 0.2731, 0.588, 0.1874, 0.588, 0.2731, 0.6692, 0.3587, 0.6692, 0.3587, 0.588, 0.2731, 0.588, 0.3587, 0.6692, 0.4444, 0.6692, 0.4444, 0.588, 0.3587, 0.588, 0.4444, 0.6692, 0.5301, 0.6692, 0.5301, 0.588, 0.4444, 0.588, 0.5301, 0.6692, 0.6158, 0.6692, 0.6158, 0.588, 0.5301, 0.588, 0.6158, 0.6692, 0.7015, 0.6692, 0.7015, 0.588, 0.6158, 0.588, 0.7015, 0.6692, 0.7872, 0.6692, 0.7872, 0.588, 0.7015, 0.588, -0.1554, 0.588, -0.06971, 0.588, -0.06971, 0.5068, -0.1554, 0.5068, -0.06971, 0.588, 0.01598, 0.588, 0.01598, 0.5068, -0.06971, 0.5068, 0.01598, 0.588, 0.1017, 0.588, 0.1017, 0.5068, 0.01598, 0.5068, 0.1017, 0.588, 0.1874, 0.588, 0.1874, 0.5068, 0.1017, 0.5068, 0.1874, 0.588, 0.2731, 0.588, 0.2731, 0.5068, 0.1874, 0.5068, 0.2731, 0.588, 0.3587, 0.588, 0.3587, 0.5068, 0.2731, 0.5068, 0.3587, 0.588, 0.4444, 0.588, 0.4444, 0.5068, 0.3587, 0.5068, 0.4444, 0.588, 0.5301, 0.588, 0.5301, 0.5068, 0.4444, 0.5068, 0.5301, 0.588, 0.6158, 0.588, 0.6158, 0.5068, 0.5301, 0.5068, 0.6158, 0.588, 0.7015, 0.588, 0.7015, 0.5068, 0.6158, 0.5068, 0.7015, 0.588, 0.7872, 0.588, 0.7872, 0.5068, 0.7015, 0.5068, 0.598, 0.7301, 0.598, -0.3073, 0.57, -0.3073, 0.57, 0.7301, 0.598, 0.7301, 0.57, 0.7301, 0.57, -0.3073, 0.598, -0.3073, 0.4473, 0.8142, 0.4333, 0.8142, 0.4333, 1.852, 0.4473, 1.852, 0.57, 0.5838, 0.57, 0.5698, 0.598, 0.5698, 0.598, 0.5838, 0.4473, 0.7301, 0.4333, 0.7301, 0.4333, -0.3073, 0.4473, -0.3073, 0.598, 0.5838, 0.598, 0.5698, 0.57, 0.5698, 0.57, 0.5838, 0.2896, 0.4217, 0.2896, -0.868, 0.2616, -0.868, 0.2616, 0.4217, 0.2896, 0.4217, 0.2616, 0.4217, 0.2616, -0.868, 0.2896, -0.868, 0.4473, 0.8142, 0.4333, 0.8142, 0.4333, 2.104, 0.4473, 2.104, 0.2616, 0.5838, 0.2616, 0.5698, 0.2896, 0.5698, 0.2896, 0.5838, 0.4473, 0.4217, 0.4333, 0.4217, 0.4333, -0.868, 0.4473, -0.868, 0.2896, 0.5838, 0.2896, 0.5698, 0.2616, 0.5698, 0.2616, 0.5838, 0.542, 0.674, 0.542, -0.868, 0.5139, -0.868, 0.5139, 0.674, 0.542, 0.674, 0.5139, 0.674, 0.5139, -0.868, 0.542, -0.868, 0.4473, 0.8142, 0.4333, 0.8142, 0.4333, 2.356, 0.4473, 2.356, 0.5139, 0.5838, 0.5139, 0.5698, 0.542, 0.5698, 0.542, 0.5838, 0.4473, 0.674, 0.4333, 0.674, 0.4333, -0.868, 0.4473, -0.868, 0.542, 0.5838, 0.542, 0.5698, 0.5139, 0.5698, 0.5139, 0.5838, 0.2336, 0.674, 0.2336, -0.868, 0.2055, -0.868, 0.2055, 0.674, 0.2336, 0.674, 0.2055, 0.674, 0.2055, -0.868, 0.2336, -0.868, 0.4473, 0.8142, 0.4333, 0.8142, 0.4333, 2.356, 0.4473, 2.356, 0.2055, 0.5838, 0.2055, 0.5698, 0.2336, 0.5698, 0.2336, 0.5838, 0.4473, 0.674, 0.4333, 0.674, 0.4333, -0.868, 0.4473, -0.868, 0.2336, 0.5838, 0.2336, 0.5698, 0.2055, 0.5698, 0.2055, 0.5838, 1.033, 0.8562, 1.033, 0.0712, 1.005, 0.0712, 1.005, 0.8562, 1.033, 0.8562, 1.005, 0.8562, 1.005, 0.0712, 1.033, 0.0712, -0.152, 0.1703, -0.166, 0.1703, -0.166, 0.9553, -0.152, 0.9553, 0.4333, 0.8142, 0.4193, 0.8142, 0.4193, 0.8422, 0.4333, 0.8422, 0.7602, 0.8562, 0.7462, 0.8562, 0.7462, 0.0712, 0.7602, 0.0712, 0.4333, 0.8422, 0.4193, 0.8422, 0.4193, 0.8142, 0.4333, 0.8142, 0.7242, 0.8562, 0.7242, 0.0712, 0.6962, 0.0712, 0.6962, 0.8562, 0.7242, 0.8562, 0.6962, 0.8562, 0.6962, 0.0712, 0.7242, 0.0712, -0.152, 0.1703, -0.166, 0.1703, -0.166, 0.9553, -0.152, 0.9553, 0.4333, 0.5058, 0.4193, 0.5058, 0.4193, 0.5338, 0.4333, 0.5338, 0.7602, 0.8562, 0.7462, 0.8562, 0.7462, 0.0712, 0.7602, 0.0712, 0.4333, 0.5338, 0.4193, 0.5338, 0.4193, 0.5058, 0.4333, 0.5058, 0.9765, 0.8562, 0.9765, 0.0712, 0.9485, 0.0712, 0.9485, 0.8562, 0.9765, 0.8562, 0.9485, 0.8562, 0.9485, 0.0712, 0.9765, 0.0712, -0.152, 0.1703, -0.166, 0.1703, -0.166, 0.9553, -0.152, 0.9553, 0.4333, 0.7581, 0.4193, 0.7581, 0.4193, 0.7861, 0.4333, 0.7861, 0.7602, 0.8562, 0.7462, 0.8562, 0.7462, 0.0712, 0.7602, 0.0712, 0.4333, 0.7861, 0.4193, 0.7861, 0.4193, 0.7581, 0.4333, 0.7581, 0.6681, 0.8562, 0.6681, 0.0712, 0.6401, 0.0712, 0.6401, 0.8562, 0.6681, 0.8562, 0.6401, 0.8562, 0.6401, 0.0712, 0.6681, 0.0712, -0.152, 0.1703, -0.166, 0.1703, -0.166, 0.9553, -0.152, 0.9553, 0.4333, 0.4497, 0.4193, 0.4497, 0.4193, 0.4777, 0.4333, 0.4777, 0.7602, 0.8562, 0.7462, 0.8562, 0.7462, 0.0712, 0.7602, 0.0712, 0.4333, 0.4777, 0.4193, 0.4777, 0.4193, 0.4497, 0.4333, 0.4497, 0.9204, 0.8562, 0.9204, 0.0712, 0.8924, 0.0712, 0.8924, 0.8562, 0.9204, 0.8562, 0.8924, 0.8562, 0.8924, 0.0712, 0.9204, 0.0712, -0.152, 0.1703, -0.166, 0.1703, -0.166, 0.9553, -0.152, 0.9553, 0.4333, 0.702, 0.4193, 0.702, 0.4193, 0.7301, 0.4333, 0.7301, 0.7602, 0.8562, 0.7462, 0.8562, 0.7462, 0.0712, 0.7602, 0.0712, 0.4333, 0.7301, 0.4193, 0.7301, 0.4193, 0.702, 0.4333, 0.702, 0.612, 1.165, 0.612, 0.6319, 0.584, 0.6319, 0.584, 1.165, 0.612, 1.165, 0.584, 1.165, 0.584, 0.6319, 0.612, 0.6319, -0.02579, 0.2964, -0.0398, 0.2964, -0.0398, 0.8291, -0.02579, 0.8291, 0.4333, 0.3936, 0.4193, 0.3936, 0.4193, 0.4217, 0.4333, 0.4217, 0.7602, 1.165, 0.7462, 1.165, 0.7462, 0.6319, 0.7602, 0.6319, 0.4333, 0.4217, 0.4193, 0.4217, 0.4193, 0.3936, 0.4333, 0.3936, 0.8644, 0.9123, 0.8644, 0.6319, 0.8363, 0.6319, 0.8363, 0.9123, 0.8644, 0.9123, 0.8363, 0.9123, 0.8363, 0.6319, 0.8644, 0.6319, 0.1004, 0.4226, 0.08636, 0.4226, 0.08636, 0.703, 0.1004, 0.703, 0.4333, 0.6459, 0.4193, 0.6459, 0.4193, 0.674, 0.4333, 0.674, 0.7602, 0.9123, 0.7462, 0.9123, 0.7462, 0.6319, 0.7602, 0.6319, 0.4333, 0.674, 0.4193, 0.674, 0.4193, 0.6459, 0.4333, 0.6459, 0.7572, 0.335, 0.756, 0.1664, 0.861, 0.1664, 0.8623, 0.335, 0.7582, 0.4964, 0.7572, 0.335, 0.8623, 0.335, 0.8634, 0.4964, 0.02193, 0.4964, 0.02158, 0.335, 0.1266, 0.335, 0.1271, 0.4964, 0.1271, 0.4964, 0.1266, 0.335, 0.2329, 0.335, 0.2329, 0.4964, 0.2329, 0.4964, 0.2329, 0.335, 0.3368, 0.335, 0.3375, 0.4964, 0.3375, 0.4964, 0.3368, 0.335, 0.441, 0.335, 0.4409, 0.4964, 0.4409, 0.4964, 0.441, 0.335, 0.547, 0.335, 0.5479, 0.4964, 0.5479, 0.4964, 0.547, 0.335, 0.6545, 0.335, 0.6546, 0.4964, 0.6546, 0.4964, 0.6545, 0.335, 0.7572, 0.335, 0.7582, 0.4964, 0.02158, 0.335, 0.02137, 0.1664, 0.1263, 0.1664, 0.1266, 0.335, 0.1266, 0.335, 0.1263, 0.1664, 0.2329, 0.1664, 0.2329, 0.335, 0.2329, 0.335, 0.2329, 0.1664, 0.3362, 0.1664, 0.3368, 0.335, 0.3368, 0.335, 0.3362, 0.1664, 0.4409, 0.1664, 0.441, 0.335, 0.441, 0.335, 0.4409, 0.1664, 0.5461, 0.1664, 0.547, 0.335, 0.547, 0.335, 0.5461, 0.1664, 0.6546, 0.1664, 0.6545, 0.335, 0.6545, 0.335, 0.6546, 0.1664, 0.756, 0.1664, 0.7572, 0.335, 0.7872, 0.588, 0.7872, 0.5068, 0.8729, 0.5068, 0.8729, 0.588, 0.7872, 0.6692, 0.7872, 0.588, 0.8729, 0.588, 0.8729, 0.6692, -0.1554, 0.6692, -0.1554, 0.588, -0.06971, 0.588, -0.06971, 0.6692, -0.06971, 0.6692, -0.06971, 0.588, 0.01598, 0.588, 0.01598, 0.6692, 0.01598, 0.6692, 0.01598, 0.588, 0.1017, 0.588, 0.1017, 0.6692, 0.1017, 0.6692, 0.1017, 0.588, 0.1874, 0.588, 0.1874, 0.6692, 0.1874, 0.6692, 0.1874, 0.588, 0.2731, 0.588, 0.2731, 0.6692, 0.2731, 0.6692, 0.2731, 0.588, 0.3587, 0.588, 0.3587, 0.6692, 0.3587, 0.6692, 0.3587, 0.588, 0.4444, 0.588, 0.4444, 0.6692, 0.4444, 0.6692, 0.4444, 0.588, 0.5301, 0.588, 0.5301, 0.6692, 0.5301, 0.6692, 0.5301, 0.588, 0.6158, 0.588, 0.6158, 0.6692, 0.6158, 0.6692, 0.6158, 0.588, 0.7015, 0.588, 0.7015, 0.6692, 0.7015, 0.6692, 0.7015, 0.588, 0.7872, 0.588, 0.7872, 0.6692, -0.1554, 0.588, -0.1554, 0.5068, -0.06971, 0.5068, -0.06971, 0.588, -0.06971, 0.588, -0.06971, 0.5068, 0.01598, 0.5068, 0.01598, 0.588, 0.01598, 0.588, 0.01598, 0.5068, 0.1017, 0.5068, 0.1017, 0.588, 0.1017, 0.588, 0.1017, 0.5068, 0.1874, 0.5068, 0.1874, 0.588, 0.1874, 0.588, 0.1874, 0.5068, 0.2731, 0.5068, 0.2731, 0.588, 0.2731, 0.588, 0.2731, 0.5068, 0.3587, 0.5068, 0.3587, 0.588, 0.3587, 0.588, 0.3587, 0.5068, 0.4444, 0.5068, 0.4444, 0.588, 0.4444, 0.588, 0.4444, 0.5068, 0.5301, 0.5068, 0.5301, 0.588, 0.5301, 0.588, 0.5301, 0.5068, 0.6158, 0.5068, 0.6158, 0.588, 0.6158, 0.588, 0.6158, 0.5068, 0.7015, 0.5068, 0.7015, 0.588, 0.7015, 0.588, 0.7015, 0.5068, 0.7872, 0.5068, 0.7872, 0.588, 0.7572, 0.335, 0.8623, 0.335, 0.861, 0.1664, 0.756, 0.1664, 0.7582, 0.4964, 0.8634, 0.4964, 0.8623, 0.335, 0.7572, 0.335, 0.02193, 0.4964, 0.1271, 0.4964, 0.1266, 0.335, 0.02158, 0.335, 0.1271, 0.4964, 0.2329, 0.4964, 0.2329, 0.335, 0.1266, 0.335, 0.2329, 0.4964, 0.3375, 0.4964, 0.3368, 0.335, 0.2329, 0.335, 0.3375, 0.4964, 0.4409, 0.4964, 0.441, 0.335, 0.3368, 0.335, 0.4409, 0.4964, 0.5479, 0.4964, 0.547, 0.335, 0.441, 0.335, 0.5479, 0.4964, 0.6546, 0.4964, 0.6545, 0.335, 0.547, 0.335, 0.6546, 0.4964, 0.7582, 0.4964, 0.7572, 0.335, 0.6545, 0.335, 0.02158, 0.335, 0.1266, 0.335, 0.1263, 0.1664, 0.02137, 0.1664, 0.1266, 0.335, 0.2329, 0.335, 0.2329, 0.1664, 0.1263, 0.1664, 0.2329, 0.335, 0.3368, 0.335, 0.3362, 0.1664, 0.2329, 0.1664, 0.3368, 0.335, 0.441, 0.335, 0.4409, 0.1664, 0.3362, 0.1664, 0.441, 0.335, 0.547, 0.335, 0.5461, 0.1664, 0.4409, 0.1664, 0.547, 0.335, 0.6545, 0.335, 0.6546, 0.1664, 0.5461, 0.1664, 0.6545, 0.335, 0.7572, 0.335, 0.756, 0.1664, 0.6546, 0.1664, 0.7872, 0.588, 0.8729, 0.588, 0.8729, 0.5068, 0.7872, 0.5068, 0.7872, 0.6692, 0.8729, 0.6692, 0.8729, 0.588, 0.7872, 0.588, -0.1554, 0.6692, -0.06971, 0.6692, -0.06971, 0.588, -0.1554, 0.588, -0.06971, 0.6692, 0.01598, 0.6692, 0.01598, 0.588, -0.06971, 0.588, 0.01598, 0.6692, 0.1017, 0.6692, 0.1017, 0.588, 0.01598, 0.588, 0.1017, 0.6692, 0.1874, 0.6692, 0.1874, 0.588, 0.1017, 0.588, 0.1874, 0.6692, 0.2731, 0.6692, 0.2731, 0.588, 0.1874, 0.588, 0.2731, 0.6692, 0.3587, 0.6692, 0.3587, 0.588, 0.2731, 0.588, 0.3587, 0.6692, 0.4444, 0.6692, 0.4444, 0.588, 0.3587, 0.588, 0.4444, 0.6692, 0.5301, 0.6692, 0.5301, 0.588, 0.4444, 0.588, 0.5301, 0.6692, 0.6158, 0.6692, 0.6158, 0.588, 0.5301, 0.588, 0.6158, 0.6692, 0.7015, 0.6692, 0.7015, 0.588, 0.6158, 0.588, 0.7015, 0.6692, 0.7872, 0.6692, 0.7872, 0.588, 0.7015, 0.588, -0.1554, 0.588, -0.06971, 0.588, -0.06971, 0.5068, -0.1554, 0.5068, -0.06971, 0.588, 0.01598, 0.588, 0.01598, 0.5068, -0.06971, 0.5068, 0.01598, 0.588, 0.1017, 0.588, 0.1017, 0.5068, 0.01598, 0.5068, 0.1017, 0.588, 0.1874, 0.588, 0.1874, 0.5068, 0.1017, 0.5068, 0.1874, 0.588, 0.2731, 0.588, 0.2731, 0.5068, 0.1874, 0.5068, 0.2731, 0.588, 0.3587, 0.588, 0.3587, 0.5068, 0.2731, 0.5068, 0.3587, 0.588, 0.4444, 0.588, 0.4444, 0.5068, 0.3587, 0.5068, 0.4444, 0.588, 0.5301, 0.588, 0.5301, 0.5068, 0.4444, 0.5068, 0.5301, 0.588, 0.6158, 0.588, 0.6158, 0.5068, 0.5301, 0.5068, 0.6158, 0.588, 0.7015, 0.588, 0.7015, 0.5068, 0.6158, 0.5068, 0.7015, 0.588, 0.7872, 0.588, 0.7872, 0.5068, 0.7015, 0.5068])
me_building_windmill_propeller_1.use_remesh_preserve_volume = False
me_building_windmill_propeller_1.use_remesh_preserve_attributes = False
me_building_windmill_propeller_1.use_mirror_vertex_groups = False
me_building_windmill_propeller_1.update()

# ---- objects
ob_building_windmill = bpy.data.objects.new('building-windmill', me_building_windmill)
ob_building_windmill_propeller = bpy.data.objects.new('building-windmill-propeller', me_building_windmill_propeller)
ob_building_windmill_propeller_1 = bpy.data.objects.new('building-windmill-propeller-1', me_building_windmill_propeller_1)

# ---- transforms, parenting, visibility, modifiers, constraints
ob_building_windmill.location = (1.192e-07, 4.768e-08, 0.0)
ob_building_windmill.rotation_euler = (1.571, -0.0, 0.0)
ob_building_windmill.lineart.crease_threshold = 0.0
_m = ob_building_windmill.modifiers.new('EdgeSplit', 'EDGE_SPLIT')
_m.use_edge_angle = False
ob_building_windmill_propeller.parent = ob_building_windmill
ob_building_windmill_propeller.matrix_parent_inverse = Matrix(((1.0, -0.0, 0.0, -1.192e-07), (0.0, -4.371e-08, 1.0, 2.084e-15), (0.0, -1.0, -4.371e-08, 4.768e-08), (0.0, 0.0, 0.0, 1.0)))
ob_building_windmill_propeller.location = (8.549e-08, -3.578, 9.725)
ob_building_windmill_propeller.rotation_euler = (1.571, -0.0, 0.0)
ob_building_windmill_propeller.lineart.crease_threshold = 0.0
ob_building_windmill_propeller_1.parent = ob_building_windmill_propeller
ob_building_windmill_propeller_1.matrix_parent_inverse = Matrix(((1.0, 1.005e-15, 0.0, -8.549e-08), (0.0, -2.898e-07, 1.0, -9.725), (0.0, -1.0, -1.49e-07, -3.578), (0.0, 0.0, 0.0, 1.0)))
ob_building_windmill_propeller_1.location = (8.549e-08, -3.578, 9.725)
ob_building_windmill_propeller_1.rotation_euler = (1.571, -0.0, 0.0)
ob_building_windmill_propeller_1.lineart.crease_threshold = 0.0

# ---- collection membership
col_collection_1.objects.link(ob_building_windmill)
col_collection_1.objects.link(ob_building_windmill_propeller)
col_collection_1.objects.link(ob_building_windmill_propeller_1)

# ---- scene / render settings (as saved in the file)
scene.frame_start = 0; scene.frame_end = 250; scene.frame_set(0)
scene.render.engine = 'BLENDER_EEVEE_NEXT'
scene.render.resolution_percentage = 50
scene.render.fps = 30
scene.render.dither_intensity = 0.0
scene.cycles.use_denoising = False
scene.cycles.samples = 128
scene.cycles.sampling_pattern = 'TABULATED_SOBOL'
scene.cycles.use_adaptive_sampling = False
scene.cycles.use_light_tree = False
scene.cycles.blur_glossy = 0.0
scene.cycles.sample_clamp_indirect = 0.0
scene.view_settings.view_transform = 'Standard'
bpy.context.view_layer.update()

# ---- added for rendering (the .blend has no active camera and no usable light): camera, sun
cam_auto = bpy.data.cameras.new('AutoCamera')
cam_auto.lens = 50.0
cam_auto.sensor_width = 36.0
cam_auto.clip_end = 1000.0
ob_auto_camera = bpy.data.objects.new('AutoCamera', cam_auto)
scene.collection.objects.link(ob_auto_camera)
ob_auto_camera.location = (21.6945, -27.0013, 25.7749)
ob_auto_camera.rotation_euler = (1.09748, -7.21219e-08, 0.694738)
scene.camera = ob_auto_camera
light_auto_sun = bpy.data.lights.new('AutoSun', 'SUN')
light_auto_sun.energy = 3.0
light_auto_sun.angle = 0.0523599
ob_auto_sun = bpy.data.objects.new('AutoSun', light_auto_sun)
scene.collection.objects.link(ob_auto_sun)
ob_auto_sun.rotation_euler = (0.872665, 0.174533, 0.523599)
bpy.context.view_layer.update()
